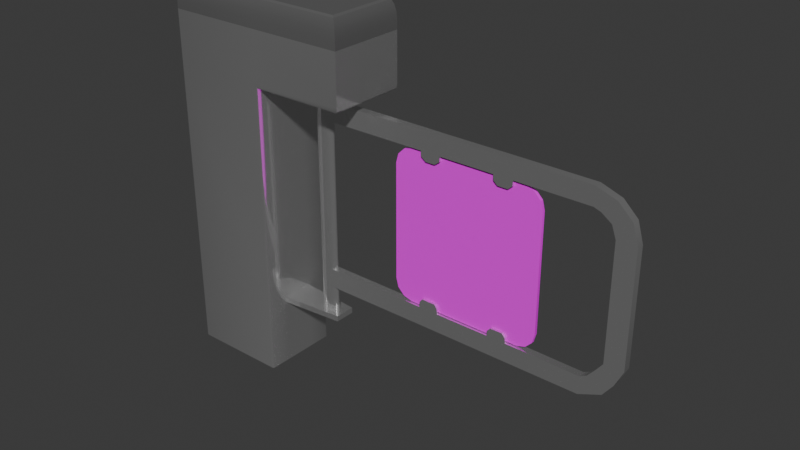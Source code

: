 # Source: Torniquete_discapacitados.blend  (saved by Blender 4.0.36; exported with 4.5.12 LTS)
import bpy
from mathutils import Matrix  # noqa: F401  (used for matrix-valued properties, if any)

bpy.ops.wm.read_factory_settings(use_empty=True)
scene = bpy.context.scene
scene.name = 'Scene'

# ---- collections
col_collection = bpy.data.collections.new('Collection'); scene.collection.children.link(col_collection)

# ---- images (referenced by path relative to the original .blend; pixels are not part of the script)
import os
ASSET_DIR = os.environ.get("B2B_ASSET_DIR", "")  # directory of the original .blend (textures are referenced by path, not embedded)
HERE = os.path.dirname(os.path.abspath(__file__))  # packed textures are extracted next to this script under _unpacked/

def load_image(name, relpath, width, height, colorspace="sRGB"):
    """Load a texture the original file referenced (path relative to the .blend, or extracted next to this script)."""
    p = next((c for c in (os.path.join(HERE, relpath), os.path.join(ASSET_DIR, relpath)) if relpath and os.path.exists(c)), "")
    if p:
        img = bpy.data.images.load(p, check_existing=True)
        img.name = name
    else:  # same state as the original file: an image datablock whose file is absent (Cycles renders it pink)
        img = bpy.data.images.new(name, width, height)
        img.source = "FILE"
        img.filepath = "//" + (relpath or name)
    img.colorspace_settings.name = colorspace
    return img
img_textura_discapacitados_png = load_image('Textura-discapacitados.png', 'Textura-discapacitados.png', 1024, 1024, 'sRGB')

# ---- materials (node trees are filled in below, after node groups)
mat_torniquete = bpy.data.materials.new('Torniquete')
mat_torniquete.alpha_threshold = 0.0
mat_torniquete.use_transparent_shadow = False
mat_torniquete.roughness = 0.5
mat_torniquete.line_color = (0.0, 0.0, 0.0, 1.0)
mat_base_tarjeta = bpy.data.materials.new('Base tarjeta')
mat_base_tarjeta.use_transparent_shadow = False
mat_vidrio = bpy.data.materials.new('Vidrio')
mat_vidrio.surface_render_method = 'BLENDED'
mat_vidrio.blend_method = 'BLEND'
mat_vidrio.use_transparent_shadow = False

# ---- node groups
ng_auto_smooth = bpy.data.node_groups.new('Auto Smooth', 'GeometryNodeTree')
_s = ng_auto_smooth.interface.new_socket(name='Geometry', in_out='OUTPUT', socket_type='NodeSocketGeometry')
_s = ng_auto_smooth.interface.new_socket(name='Geometry', in_out='INPUT', socket_type='NodeSocketGeometry')
_s = ng_auto_smooth.interface.new_socket(name='Angle', in_out='INPUT', socket_type='NodeSocketFloat')
_s.subtype = 'ANGLE'
_s.min_value = 0.0
_s.max_value = 3.142
ng_auto_smooth.is_modifier = True
_N = ng_auto_smooth.nodes; _L = ng_auto_smooth.links
n0 = _N.new('NodeGroupOutput'); n0.name = 'Group Output'; n0.location = (480, -100)
n1 = _N.new('NodeGroupInput'); n1.name = 'Group Input'; n1.location = (-420, -300)
n2 = _N.new('NodeGroupInput'); n2.name = 'Group Input.001'; n2.location = (-60, -100)
n3 = _N.new('GeometryNodeSetShadeSmooth'); n3.name = 'Set Shade Smooth'; n3.location = (120, -100)
n3.domain = 'EDGE'
n4 = _N.new('GeometryNodeSetShadeSmooth'); n4.name = 'Set Shade Smooth.001'; n4.location = (300, -100)
n5 = _N.new('GeometryNodeInputMeshEdgeAngle'); n5.name = 'Edge Angle'; n5.location = (-420, -220)
n6 = _N.new('GeometryNodeInputEdgeSmooth'); n6.name = 'Is Edge Smooth'; n6.location = (-60, -160)
n7 = _N.new('GeometryNodeInputShadeSmooth'); n7.name = 'Is Face Smooth'; n7.location = (-240, -340)
n8 = _N.new('FunctionNodeBooleanMath'); n8.name = 'Boolean Math'; n8.location = (-60, -220)
n9 = _N.new('FunctionNodeCompare'); n9.name = 'Compare'; n9.location = (-240, -180)
n9.operation = 'LESS_EQUAL'
_L.new(n5.outputs[0], n9.inputs[0])
_L.new(n4.outputs[0], n0.inputs[0])
_L.new(n1.outputs[1], n9.inputs[1])
_L.new(n9.outputs[0], n8.inputs[0])
_L.new(n7.outputs[0], n8.inputs[1])
_L.new(n2.outputs[0], n3.inputs[0])
_L.new(n6.outputs[0], n3.inputs[1])
_L.new(n3.outputs[0], n4.inputs[0])
_L.new(n8.outputs[0], n3.inputs[2])
n0.is_active_output = True

# ---- material node trees
mat_torniquete.use_nodes = True; mat_torniquete.node_tree.nodes.clear()
_N = mat_torniquete.node_tree.nodes; _L = mat_torniquete.node_tree.links
n0 = _N.new('ShaderNodeOutputMaterial'); n0.name = 'Material Output'; n0.location = (300, 300)
n1 = _N.new('ShaderNodeBsdfPrincipled'); n1.name = 'Principled BSDF'; n1.location = (10, 300)
n1.inputs[1].default_value = 0.8653
n1.inputs[2].default_value = 0.09585
n1.inputs[3].default_value = 1.45
_L.new(n1.outputs[0], n0.inputs[0])
n0.is_active_output = True
mat_base_tarjeta.use_nodes = True; mat_base_tarjeta.node_tree.nodes.clear()
_N = mat_base_tarjeta.node_tree.nodes; _L = mat_base_tarjeta.node_tree.links
n0 = _N.new('ShaderNodeBsdfPrincipled'); n0.name = 'Principled BSDF'; n0.location = (10, 300)
n0.inputs[0].default_value = (0.1018, 0.1018, 0.1018, 1.0)
n0.inputs[2].default_value = 1.0
n0.inputs[3].default_value = 1.45
n1 = _N.new('ShaderNodeOutputMaterial'); n1.name = 'Material Output'; n1.location = (300, 300)
_L.new(n0.outputs[0], n1.inputs[0])
n1.is_active_output = True
mat_vidrio.use_nodes = True; mat_vidrio.node_tree.nodes.clear()
_N = mat_vidrio.node_tree.nodes; _L = mat_vidrio.node_tree.links
n0 = _N.new('ShaderNodeBsdfPrincipled'); n0.name = 'Principled BSDF'; n0.location = (10, 300)
n0.inputs[3].default_value = 1.45
n1 = _N.new('ShaderNodeOutputMaterial'); n1.name = 'Material Output'; n1.location = (300, 300)
n2 = _N.new('ShaderNodeTexImage'); n2.name = 'Image Texture'; n2.location = (-282, 284)
n2.image = img_textura_discapacitados_png
_L.new(n0.outputs[0], n1.inputs[0])
_L.new(n2.outputs[0], n0.inputs[0])
_L.new(n2.outputs[1], n0.inputs[4])
n1.is_active_output = True

# ---- world
world_world = bpy.data.worlds.new('World'); scene.world = world_world
world_world.use_nodes = True; world_world.node_tree.nodes.clear()
_N = world_world.node_tree.nodes; _L = world_world.node_tree.links
n0 = _N.new('ShaderNodeOutputWorld'); n0.name = 'World Output'; n0.location = (300, 300)
n1 = _N.new('ShaderNodeBackground'); n1.name = 'Background'; n1.location = (10, 300)
n1.inputs[0].default_value = (0.05088, 0.05088, 0.05088, 1.0)
_L.new(n1.outputs[0], n0.inputs[0])
n0.is_active_output = True
world_world.color = (0.05088, 0.05088, 0.05088)
world_world.use_sun_shadow = False
world_world.sun_shadow_jitter_overblur = 0.0

# ---- meshes
me_cube = bpy.data.meshes.new('Cube')
me_cube.from_pydata([(-2.346, 0.7663, 0.391), (-2.346, -0.7663, 0.391), (2.346, 0.7663, 14.42), (2.346, -0.7663, 14.42), (-2.346, -0.7663, 14.42), (-2.346, 0.7663, 14.42), (2.346, -0.7663, 0.391), (2.346, 0.7663, 0.391), (2.346, 0.7663, 18.33), (2.346, -0.7663, 18.33), (2.346, 0.7663, 3.55), (2.346, -0.7663, 3.55), (2.346, 0.7663, 3.822), (2.346, -0.7663, 3.822), (-2.346, -0.7663, 3.55), (-2.346, 0.7663, 3.55), (-2.346, -0.7663, 3.822), (-2.346, 0.7663, 3.822), (5.33, 0.4956, 3.55), (5.33, -0.4956, 3.55), (5.33, 0.4956, 3.822), (5.33, -0.4956, 3.822), (2.346, 1.854, 17.0), (2.346, -1.854, 17.0), (6.917, 1.854, 17.0), (6.917, -1.854, 17.0), (6.917, -0.7663, 17.0), (6.917, 0.7663, 17.0), (-2.346, 0.7663, 17.0), (-2.346, -0.7663, 17.0), (2.346, 1.612, 18.33), (2.346, 1.854, 17.42), (2.346, 1.704, 18.26), (2.346, 1.783, 18.06), (2.346, 1.835, 17.77), (2.346, -1.854, 17.42), (2.346, -1.612, 18.33), (2.346, -1.835, 17.77), (2.346, -1.783, 18.06), (2.346, -1.704, 18.26), (6.611, 1.612, 18.33), (6.917, 1.854, 17.42), (6.728, 1.704, 18.26), (6.827, 1.783, 18.06), (6.894, 1.835, 17.77), (6.611, -1.612, 18.33), (6.917, -1.854, 17.42), (6.728, -1.704, 18.26), (6.827, -1.783, 18.06), (6.894, -1.835, 17.77), (-2.04, -0.7663, 18.33), (-2.346, -0.7663, 17.42), (-2.157, -0.7663, 18.26), (-2.257, -0.7663, 18.06), (-2.323, -0.7663, 17.77), (-2.346, 0.7663, 17.42), (-2.04, 0.7663, 18.33), (-2.323, 0.7663, 17.77), (-2.257, 0.7663, 18.06), (-2.157, 0.7663, 18.26), (6.611, 0.7663, 18.33), (6.917, 0.7663, 17.42), (6.728, 0.7663, 18.26), (6.827, 0.7663, 18.06), (6.894, 0.7663, 17.77), (6.917, -0.7663, 17.42), (6.611, -0.7663, 18.33), (6.894, -0.7663, 17.77), (6.827, -0.7663, 18.06), (6.728, -0.7663, 18.26), (2.346, 1.787, 14.42), (2.261, 1.854, 14.67), (2.321, 1.834, 14.49), (2.261, 1.854, 0.391), (2.346, 1.787, 0.391), (2.321, 1.834, 0.391), (2.261, -1.854, 14.67), (2.346, -1.787, 14.42), (2.321, -1.834, 14.49), (2.346, -1.787, 0.391), (2.261, -1.854, 0.391), (2.321, -1.834, 0.391), (-2.346, 1.784, 14.42), (-2.258, 1.854, 14.42), (-2.32, 1.833, 14.42), (-2.346, 1.785, 0.391), (-2.259, 1.854, 0.391), (-2.32, 1.833, 0.391), (-2.258, -1.854, 14.42), (-2.346, -1.784, 14.42), (-2.32, -1.833, 14.42), (-2.259, -1.854, 0.391), (-2.346, -1.785, 0.391), (-2.32, -1.833, 0.391), (6.917, 1.854, 14.67), (6.832, 1.787, 14.42), (6.892, 1.834, 14.49), (6.832, -1.787, 14.42), (6.917, -1.854, 14.67), (6.892, -1.834, 14.49), (2.346, 1.787, 3.822), (2.261, 1.854, 3.822), (2.321, 1.834, 3.822), (2.261, 1.854, 3.55), (2.346, 1.787, 3.55), (2.321, 1.834, 3.55), (-2.258, -1.854, 3.55), (-2.346, -1.784, 3.55), (-2.32, -1.833, 3.55), (-2.346, -1.784, 3.822), (-2.258, -1.854, 3.822), (-2.32, -1.833, 3.822), (2.261, -1.854, 3.822), (2.346, -1.787, 3.822), (2.321, -1.834, 3.822), (2.346, -1.787, 3.55), (2.261, -1.854, 3.55), (2.321, -1.834, 3.55), (-2.258, 1.854, 3.822), (-2.346, 1.784, 3.822), (-2.32, 1.833, 3.822), (-2.346, 1.784, 3.55), (-2.258, 1.854, 3.55), (-2.32, 1.833, 3.55), (6.917, 0.7663, 14.67), (6.832, 0.7663, 14.42), (6.892, 0.7663, 14.49), (6.832, -0.7663, 14.42), (6.917, -0.7663, 14.67), (6.892, -0.7663, 14.49), (-2.346, 1.783, 17.0), (-2.257, 1.854, 17.0), (-2.32, 1.833, 17.0), (-2.257, -1.854, 17.0), (-2.346, -1.783, 17.0), (-2.32, -1.833, 17.0), (-1.943, 1.612, 18.33), (-2.04, 1.535, 18.33), (-2.012, 1.59, 18.33), (-2.256, 1.854, 17.42), (-2.346, 1.782, 17.42), (-2.32, 1.833, 17.42), (-2.061, 1.704, 18.26), (-2.157, 1.628, 18.26), (-2.129, 1.682, 18.26), (-2.162, 1.783, 18.06), (-2.257, 1.708, 18.06), (-2.229, 1.761, 18.06), (-2.231, 1.835, 17.77), (-2.323, 1.762, 17.77), (-2.296, 1.814, 17.77), (-2.04, -1.535, 18.33), (-1.943, -1.612, 18.33), (-2.012, -1.59, 18.33), (-2.346, -1.782, 17.42), (-2.256, -1.854, 17.42), (-2.32, -1.833, 17.42), (-2.157, -1.628, 18.26), (-2.061, -1.704, 18.26), (-2.129, -1.682, 18.26), (-2.257, -1.708, 18.06), (-2.162, -1.783, 18.06), (-2.229, -1.761, 18.06), (-2.323, -1.762, 17.77), (-2.231, -1.835, 17.77), (-2.296, -1.814, 17.77)], [], [(118, 83, 71, 101), (77, 3, 127, 97), (0, 15, 121, 85), (6, 11, 115, 79), (112, 76, 88, 110), (100, 70, 2, 12), (9, 36, 45, 66), (22, 31, 41, 24), (163, 54, 51, 154), (27, 24, 41, 61), (25, 26, 65, 46), (30, 8, 60, 40), (13, 3, 77, 113), (35, 23, 25, 46), (74, 104, 10, 7), (107, 109, 16, 14), (82, 5, 28, 130), (15, 17, 119, 121), (109, 89, 4, 16), (128, 124, 27, 26), (1, 6, 79, 81, 80, 91, 93, 92), (11, 13, 113, 115), (116, 112, 110, 106), (14, 16, 17, 15), (124, 94, 24, 27), (1, 14, 15, 0), (122, 118, 101, 103), (11, 10, 18, 19), (88, 76, 23, 133), (7, 10, 11, 6), (30, 136, 138, 137, 56, 8), (8, 56, 50, 9), (8, 9, 66, 60), (133, 23, 35, 155), (26, 27, 61, 65), (29, 134, 154, 51), (28, 29, 51, 55), (71, 22, 24, 94), (12, 2, 3, 13), (86, 122, 103, 73), (0, 7, 6, 1), (4, 89, 134, 29), (16, 4, 5, 17), (80, 116, 106, 91), (130, 28, 55, 140), (18, 20, 21, 19), (10, 12, 20, 18), (13, 11, 19, 21), (12, 13, 21, 20), (5, 4, 29, 28), (17, 5, 82, 119), (3, 2, 125, 127), (104, 100, 12, 10), (22, 131, 139, 31), (85, 87, 86, 73, 75, 74, 7, 0), (98, 128, 26, 25), (92, 107, 14, 1), (23, 76, 98, 25), (2, 70, 95, 125), (151, 50, 52, 157), (157, 52, 53, 160), (160, 53, 54, 163), (39, 158, 161, 38), (136, 30, 32, 142), (142, 32, 33, 145), (145, 33, 34, 148), (59, 143, 146, 58), (148, 34, 31, 139), (58, 146, 149, 57), (36, 152, 158, 39), (57, 149, 140, 55), (66, 45, 47, 69), (69, 47, 48, 68), (68, 48, 49, 67), (67, 49, 46, 65), (30, 40, 42, 32), (32, 42, 43, 33), (33, 43, 44, 34), (34, 44, 41, 31), (45, 36, 39, 47), (47, 39, 38, 48), (48, 38, 37, 49), (49, 37, 35, 46), (9, 50, 151, 153, 152, 36), (38, 161, 164, 37), (37, 164, 155, 35), (50, 56, 59, 52), (52, 59, 58, 53), (53, 58, 57, 54), (54, 57, 55, 51), (40, 60, 62, 42), (42, 62, 63, 43), (43, 63, 64, 44), (44, 64, 61, 41), (60, 66, 69, 62), (62, 69, 68, 63), (63, 68, 67, 64), (64, 67, 65, 61), (56, 137, 143, 59), (104, 74, 75, 105), (105, 75, 73, 103), (110, 88, 90, 111), (111, 90, 89, 109), (116, 80, 81, 117), (117, 81, 79, 115), (122, 86, 87, 123), (123, 87, 85, 121), (134, 89, 90, 135), (135, 90, 88, 133), (128, 98, 99, 129), (129, 99, 97, 127), (71, 94, 96, 72), (72, 96, 95, 70), (98, 76, 78, 99), (99, 78, 77, 97), (70, 100, 102, 72), (72, 102, 101, 71), (100, 104, 105, 102), (102, 105, 103, 101), (91, 106, 108, 93), (93, 108, 107, 92), (106, 110, 111, 108), (108, 111, 109, 107), (76, 112, 114, 78), (78, 114, 113, 77), (112, 116, 117, 114), (114, 117, 115, 113), (83, 118, 120, 84), (84, 120, 119, 82), (118, 122, 123, 120), (120, 123, 121, 119), (94, 124, 126, 96), (96, 126, 125, 95), (124, 128, 129, 126), (126, 129, 127, 125), (82, 130, 132, 84), (84, 132, 131, 83), (151, 157, 159, 153), (153, 159, 158, 152), (157, 160, 162, 159), (159, 162, 161, 158), (160, 163, 165, 162), (162, 165, 164, 161), (163, 154, 156, 165), (165, 156, 155, 164), (136, 142, 144, 138), (138, 144, 143, 137), (142, 145, 147, 144), (144, 147, 146, 143), (145, 148, 150, 147), (147, 150, 149, 146), (148, 139, 141, 150), (150, 141, 140, 149), (130, 140, 141, 132), (132, 141, 139, 131), (154, 134, 135, 156), (156, 135, 133, 155), (71, 83, 131, 22)])
me_cube.polygons.foreach_set('use_smooth', [True] * 158)
me_cube.polygons.foreach_set('material_index', [0, 0, 0, 0, 0, 0, 1, 1, 1, 1, 1, 1, 0, 1, 0, 0, 0, 0, 0, 0, 0, 0, 0, 0, 0, 0, 0, 0, 0, 0, 1, 1, 1, 1, 1, 1, 1, 0, 0, 0, 0, 0, 0, 0, 1, 0, 0, 0, 0, 0, 0, 0, 0, 1, 0, 0, 0, 0, 0, 1, 1, 1, 1, 1, 1, 1, 1, 1, 1, 1, 1, 1, 1, 1, 1, 1, 1, 1, 1, 1, 1, 1, 1, 1, 1, 1, 1, 1, 1, 1, 1, 1, 1, 1, 1, 1, 1, 1, 1, 0, 0, 0, 0, 0, 0, 0, 0, 0, 0, 0, 0, 0, 0, 0, 0, 0, 0, 0, 0, 0, 0, 0, 0, 0, 0, 0, 0, 0, 0, 0, 0, 0, 0, 0, 0, 0, 0, 1, 1, 1, 1, 1, 1, 1, 1, 1, 1, 1, 1, 1, 1, 1, 1, 1, 1, 1, 1, 0])
_uv = me_cube.uv_layers.new(name='UVMap')
_uv.uv.foreach_set('vector', [0.4754, 0.2547, 0.625, 0.2547, 0.6286, 0.4955, 0.4754, 0.4955, 0.625, 0.7455, 0.625, 0.6767, 0.625, 0.6767, 0.625, 0.7455, 0.375, 0.1767, 0.3921, 0.1767, 0.3921, 0.2453, 0.375, 0.2453, 0.375, 0.6767, 0.3921, 0.6767, 0.3921, 0.7455, 0.375, 0.7455, 0.4754, 0.7545, 0.6286, 0.7545, 0.625, 0.9953, 0.4754, 0.9953, 0.4754, 0.5045, 0.625, 0.5045, 0.625, 0.5733, 0.4754, 0.5733, 0.625, 0.6767, 0.625, 0.7337, 0.625, 0.7337, 0.625, 0.6767, 0.625, 0.5, 0.625, 0.5, 0.625, 0.5, 0.625, 0.5, 0.625, 0.006154, 0.625, 0.07333, 0.625, 0.07333, 0.625, 0.004825, 0.625, 0.5733, 0.625, 0.5, 0.625, 0.5, 0.625, 0.5733, 0.625, 0.75, 0.625, 0.6767, 0.625, 0.6767, 0.625, 0.75, 0.625, 0.5163, 0.625, 0.5733, 0.625, 0.5733, 0.625, 0.5163, 0.4754, 0.6767, 0.625, 0.6767, 0.625, 0.7455, 0.4754, 0.7455, 0.625, 0.75, 0.625, 0.75, 0.625, 0.75, 0.625, 0.75, 0.375, 0.5045, 0.3921, 0.5045, 0.3921, 0.5733, 0.375, 0.5733, 0.3921, 0.004667, 0.4754, 0.004684, 0.4754, 0.07333, 0.3921, 0.07333, 0.625, 0.2453, 0.625, 0.1767, 0.625, 0.1767, 0.625, 0.2452, 0.3921, 0.1767, 0.4754, 0.1767, 0.4754, 0.2453, 0.3921, 0.2453, 0.4754, 0.004684, 0.625, 0.004714, 0.625, 0.07333, 0.4754, 0.07333, 0.625, 0.6767, 0.625, 0.5733, 0.625, 0.5733, 0.625, 0.6767, 0.125, 0.6767, 0.375, 0.6767, 0.375, 0.7455, 0.3737, 0.7487, 0.3705, 0.75, 0.1297, 0.75, 0.1264, 0.7486, 0.125, 0.7453, 0.3921, 0.6767, 0.4754, 0.6767, 0.4754, 0.7455, 0.3921, 0.7455, 0.3921, 0.7545, 0.4754, 0.7545, 0.4754, 0.9953, 0.3921, 0.9953, 0.3921, 0.07333, 0.4754, 0.07333, 0.4754, 0.1767, 0.3921, 0.1767, 0.625, 0.5733, 0.625, 0.5, 0.625, 0.5, 0.625, 0.5733, 0.375, 0.07333, 0.3921, 0.07333, 0.3921, 0.1767, 0.375, 0.1767, 0.3921, 0.2547, 0.4754, 0.2547, 0.4754, 0.4955, 0.3921, 0.4955, 0.3921, 0.6767, 0.3921, 0.5733, 0.3921, 0.5733, 0.3921, 0.6767, 0.625, 0.9953, 0.625, 0.7545, 0.625, 0.75, 0.625, 0.9952, 0.375, 0.5733, 0.3921, 0.5733, 0.3921, 0.6767, 0.375, 0.6767, 0.625, 0.5163, 0.8535, 0.5163, 0.8582, 0.5168, 0.8587, 0.5215, 0.8587, 0.5733, 0.625, 0.5733, 0.625, 0.5733, 0.8587, 0.5733, 0.8587, 0.6767, 0.625, 0.6767, 0.625, 0.5733, 0.625, 0.6767, 0.625, 0.6767, 0.625, 0.5733, 0.625, 0.9952, 0.625, 0.75, 0.625, 0.75, 0.625, 0.9952, 0.625, 0.6767, 0.625, 0.5733, 0.625, 0.5733, 0.625, 0.6767, 0.625, 0.07333, 0.625, 0.00476, 0.625, 0.004825, 0.625, 0.07333, 0.625, 0.1767, 0.625, 0.07333, 0.625, 0.07333, 0.625, 0.1767, 0.625, 0.5, 0.625, 0.5, 0.625, 0.5, 0.625, 0.5, 0.4754, 0.5733, 0.625, 0.5733, 0.625, 0.6767, 0.4754, 0.6767, 0.375, 0.2547, 0.3921, 0.2547, 0.3921, 0.4955, 0.375, 0.4955, 0.125, 0.5733, 0.375, 0.5733, 0.375, 0.6767, 0.125, 0.6767, 0.625, 0.07333, 0.625, 0.004714, 0.625, 0.00476, 0.625, 0.07333, 0.4754, 0.07333, 0.625, 0.07333, 0.625, 0.1767, 0.4754, 0.1767, 0.375, 0.7545, 0.3921, 0.7545, 0.3921, 0.9953, 0.375, 0.9953, 0.625, 0.2452, 0.625, 0.1767, 0.625, 0.1767, 0.625, 0.2452, 0.3921, 0.5733, 0.4754, 0.5733, 0.4754, 0.6767, 0.3921, 0.6767, 0.3921, 0.5733, 0.4754, 0.5733, 0.4754, 0.5733, 0.3921, 0.5733, 0.4754, 0.6767, 0.3921, 0.6767, 0.3921, 0.6767, 0.4754, 0.6767, 0.4754, 0.5733, 0.4754, 0.6767, 0.4754, 0.6767, 0.4754, 0.5733, 0.625, 0.1767, 0.625, 0.07333, 0.625, 0.07333, 0.625, 0.1767, 0.4754, 0.1767, 0.625, 0.1767, 0.625, 0.2453, 0.4754, 0.2453, 0.625, 0.6767, 0.625, 0.5733, 0.625, 0.5733, 0.625, 0.6767, 0.3921, 0.5045, 0.4754, 0.5045, 0.4754, 0.5733, 0.3921, 0.5733, 0.625, 0.5, 0.625, 0.2548, 0.625, 0.2548, 0.625, 0.5, 0.125, 0.5047, 0.1264, 0.5014, 0.1297, 0.5, 0.3705, 0.5, 0.3737, 0.5013, 0.375, 0.5045, 0.375, 0.5733, 0.125, 0.5733, 0.625, 0.75, 0.625, 0.6767, 0.625, 0.6767, 0.625, 0.75, 0.375, 0.004661, 0.3921, 0.004667, 0.3921, 0.07333, 0.375, 0.07333, 0.625, 0.75, 0.625, 0.75, 0.625, 0.75, 0.625, 0.75, 0.625, 0.5733, 0.625, 0.5045, 0.625, 0.5045, 0.625, 0.5733, 0.8587, 0.7285, 0.8587, 0.6767, 0.8649, 0.6767, 0.8649, 0.7348, 0.8649, 0.7348, 0.8649, 0.6767, 0.875, 0.6767, 0.875, 0.7402, 0.625, 0.009802, 0.625, 0.07333, 0.625, 0.07333, 0.625, 0.006154, 0.625, 0.7399, 0.8598, 0.7399, 0.8652, 0.75, 0.625, 0.75, 0.8535, 0.5163, 0.625, 0.5163, 0.625, 0.5101, 0.8598, 0.5101, 0.8598, 0.5101, 0.625, 0.5101, 0.625, 0.5, 0.8652, 0.5, 0.625, 0.2598, 0.625, 0.5, 0.625, 0.5, 0.625, 0.2562, 0.8649, 0.5733, 0.8649, 0.5152, 0.875, 0.5098, 0.875, 0.5733, 0.625, 0.2562, 0.625, 0.5, 0.625, 0.5, 0.625, 0.2548, 0.625, 0.1767, 0.625, 0.2402, 0.625, 0.2438, 0.625, 0.1767, 0.625, 0.7337, 0.8535, 0.7337, 0.8598, 0.7399, 0.625, 0.7399, 0.625, 0.1767, 0.625, 0.2438, 0.625, 0.2452, 0.625, 0.1767, 0.625, 0.6767, 0.625, 0.7337, 0.625, 0.7399, 0.625, 0.6767, 0.625, 0.6767, 0.625, 0.7399, 0.625, 0.7476, 0.625, 0.6767, 0.625, 0.6767, 0.625, 0.7476, 0.625, 0.7494, 0.625, 0.6767, 0.625, 0.6767, 0.625, 0.7494, 0.625, 0.75, 0.625, 0.6767, 0.625, 0.5163, 0.625, 0.5163, 0.625, 0.5101, 0.625, 0.5101, 0.625, 0.5101, 0.625, 0.5101, 0.625, 0.5024, 0.625, 0.5, 0.625, 0.5, 0.625, 0.5024, 0.625, 0.5006, 0.625, 0.5, 0.625, 0.5, 0.625, 0.5006, 0.625, 0.5, 0.625, 0.5, 0.625, 0.7337, 0.625, 0.7337, 0.625, 0.7399, 0.625, 0.7399, 0.625, 0.7399, 0.625, 0.7399, 0.625, 0.75, 0.625, 0.7476, 0.625, 0.7476, 0.625, 0.75, 0.625, 0.75, 0.625, 0.7494, 0.625, 0.7494, 0.625, 0.75, 0.625, 0.75, 0.625, 0.75, 0.625, 0.6767, 0.8587, 0.6767, 0.8587, 0.7285, 0.8582, 0.7332, 0.8535, 0.7337, 0.625, 0.7337, 0.625, 0.75, 0.625, 0.9902, 0.625, 0.9938, 0.625, 0.75, 0.625, 0.75, 0.625, 0.9938, 0.625, 0.9952, 0.625, 0.75, 0.8587, 0.6767, 0.8587, 0.5733, 0.8649, 0.5733, 0.8649, 0.6767, 0.8649, 0.6767, 0.8649, 0.5733, 0.875, 0.5733, 0.875, 0.6767, 0.625, 0.07333, 0.625, 0.1767, 0.625, 0.1767, 0.625, 0.07333, 0.625, 0.07333, 0.625, 0.1767, 0.625, 0.1767, 0.625, 0.07333, 0.625, 0.5163, 0.625, 0.5733, 0.625, 0.5733, 0.625, 0.5101, 0.625, 0.5101, 0.625, 0.5733, 0.625, 0.5733, 0.625, 0.5024, 0.625, 0.5024, 0.625, 0.5733, 0.625, 0.5733, 0.625, 0.5006, 0.625, 0.5006, 0.625, 0.5733, 0.625, 0.5733, 0.625, 0.5, 0.625, 0.5733, 0.625, 0.6767, 0.625, 0.6767, 0.625, 0.5733, 0.625, 0.5733, 0.625, 0.6767, 0.625, 0.6767, 0.625, 0.5733, 0.625, 0.5733, 0.625, 0.6767, 0.625, 0.6767, 0.625, 0.5733, 0.625, 0.5733, 0.625, 0.6767, 0.625, 0.6767, 0.625, 0.5733, 0.8587, 0.5733, 0.8587, 0.5215, 0.8649, 0.5152, 0.8649, 0.5733, 0.3921, 0.5045, 0.375, 0.5045, 0.375, 0.5, 0.3921, 0.5, 0.3921, 0.5, 0.375, 0.5, 0.375, 0.4955, 0.3921, 0.4955, 0.4754, 0.9953, 0.625, 0.9953, 0.625, 1.0, 0.4754, 1.0, 0.4754, 0.0, 0.625, 0.0, 0.625, 0.004714, 0.4754, 0.004684, 0.3921, 0.7545, 0.375, 0.7545, 0.375, 0.75, 0.3921, 0.75, 0.3921, 0.75, 0.375, 0.75, 0.375, 0.7455, 0.3921, 0.7455, 0.3921, 0.2547, 0.375, 0.2547, 0.375, 0.25, 0.3921, 0.25, 0.3921, 0.25, 0.375, 0.25, 0.375, 0.2453, 0.3921, 0.2453, 0.625, 0.00476, 0.625, 0.004714, 0.625, 0.0, 0.625, 0.0, 0.625, 1.0, 0.625, 1.0, 0.625, 0.9953, 0.625, 0.9952, 0.625, 0.6767, 0.625, 0.75, 0.625, 0.7493, 0.625, 0.6767, 0.625, 0.6767, 0.625, 0.7493, 0.625, 0.7455, 0.625, 0.6767, 0.625, 0.5, 0.625, 0.5, 0.625, 0.5007, 0.625, 0.5, 0.625, 0.5, 0.625, 0.5007, 0.625, 0.5045, 0.625, 0.5045, 0.625, 0.75, 0.625, 0.75, 0.625, 0.75, 0.625, 0.7493, 0.625, 0.7493, 0.625, 0.75, 0.625, 0.7455, 0.625, 0.7455, 0.625, 0.5045, 0.4754, 0.5045, 0.4754, 0.5, 0.625, 0.5, 0.625, 0.5, 0.4754, 0.5, 0.4754, 0.4955, 0.6286, 0.4955, 0.4754, 0.5045, 0.3921, 0.5045, 0.3921, 0.5, 0.4754, 0.5, 0.4754, 0.5, 0.3921, 0.5, 0.3921, 0.4955, 0.4754, 0.4955, 0.375, 0.9953, 0.3921, 0.9953, 0.3921, 1.0, 0.375, 1.0, 0.375, 0.0, 0.3921, 0.0, 0.3921, 0.004667, 0.375, 0.004661, 0.3921, 0.9953, 0.4754, 0.9953, 0.4754, 1.0, 0.3921, 1.0, 0.3921, 0.0, 0.4754, 0.0, 0.4754, 0.004684, 0.3921, 0.004667, 0.6286, 0.7545, 0.4754, 0.7545, 0.4754, 0.75, 0.625, 0.75, 0.625, 0.75, 0.4754, 0.75, 0.4754, 0.7455, 0.625, 0.7455, 0.4754, 0.7545, 0.3921, 0.7545, 0.3921, 0.75, 0.4754, 0.75, 0.4754, 0.75, 0.3921, 0.75, 0.3921, 0.7455, 0.4754, 0.7455, 0.625, 0.2547, 0.4754, 0.2547, 0.4754, 0.25, 0.625, 0.25, 0.625, 0.25, 0.4754, 0.25, 0.4754, 0.2453, 0.625, 0.2453, 0.4754, 0.2547, 0.3921, 0.2547, 0.3921, 0.25, 0.4754, 0.25, 0.4754, 0.25, 0.3921, 0.25, 0.3921, 0.2453, 0.4754, 0.2453, 0.625, 0.5, 0.625, 0.5733, 0.625, 0.5733, 0.625, 0.5007, 0.625, 0.5007, 0.625, 0.5733, 0.625, 0.5733, 0.625, 0.5045, 0.625, 0.5733, 0.625, 0.6767, 0.625, 0.6767, 0.625, 0.5733, 0.625, 0.5733, 0.625, 0.6767, 0.625, 0.6767, 0.625, 0.5733, 0.625, 0.2453, 0.625, 0.2452, 0.625, 0.25, 0.625, 0.25, 0.625, 0.25, 0.625, 0.25, 0.625, 0.2548, 0.625, 0.2547, 0.8587, 0.7285, 0.8649, 0.7348, 0.8635, 0.7385, 0.8582, 0.7332, 0.8582, 0.7332, 0.8635, 0.7385, 0.8598, 0.7399, 0.8535, 0.7337, 0.8649, 0.7348, 0.875, 0.7402, 0.8727, 0.744, 0.8649, 0.7399, 0.8649, 0.7399, 0.869, 0.7477, 0.8652, 0.75, 0.8598, 0.7399, 0.625, 0.009802, 0.625, 0.006154, 0.625, 0.001919, 0.625, 0.004771, 0.625, 0.9952, 0.625, 0.9981, 0.625, 0.9938, 0.625, 0.9902, 0.625, 0.006154, 0.625, 0.004825, 0.625, 0.0001036, 0.625, 0.00124, 0.625, 0.9988, 0.625, 0.9999, 0.625, 0.9952, 0.625, 0.9938, 0.8535, 0.5163, 0.8598, 0.5101, 0.8635, 0.5115, 0.8582, 0.5168, 0.8582, 0.5168, 0.8635, 0.5115, 0.8649, 0.5152, 0.8587, 0.5215, 0.8598, 0.5101, 0.8652, 0.5, 0.869, 0.5023, 0.8649, 0.5101, 0.8649, 0.5101, 0.8727, 0.506, 0.875, 0.5098, 0.8649, 0.5152, 0.625, 0.2598, 0.625, 0.2562, 0.625, 0.2519, 0.625, 0.2548, 0.625, 0.2452, 0.625, 0.2481, 0.625, 0.2438, 0.625, 0.2402, 0.625, 0.2562, 0.625, 0.2548, 0.625, 0.25, 0.625, 0.25, 0.625, 0.25, 0.625, 0.25, 0.625, 0.2452, 0.625, 0.2438, 0.625, 0.2452, 0.625, 0.2452, 0.625, 0.25, 0.625, 0.25, 0.625, 0.25, 0.625, 0.25, 0.625, 0.2548, 0.625, 0.2548, 0.625, 0.004825, 0.625, 0.00476, 0.625, 0.0, 0.625, 0.0, 0.625, 1.0, 0.625, 1.0, 0.625, 0.9952, 0.625, 0.9952, 0.625, 0.4955, 0.625, 0.2547, 0.625, 0.2548, 0.625, 0.5])
me_cube.materials.append(mat_torniquete)
me_cube.materials.append(mat_base_tarjeta)
me_cube.use_mirror_vertex_groups = False
me_cube.update()
me_cylinder = bpy.data.meshes.new('Cylinder')
me_cylinder.from_pydata([(4.52, 0.2129, 3.698), (4.52, 0.2129, 14.64), (4.651, 0.2043, 3.698), (4.651, 0.2043, 14.64), (4.771, 0.1791, 3.698), (4.771, 0.1791, 14.64), (4.871, 0.1394, 3.698), (4.871, 0.1394, 14.64), (4.943, 0.08846, 3.698), (4.943, 0.08846, 14.64), (4.98, 0.0303, 3.698), (4.98, 0.0303, 14.64), (4.98, -0.0303, 3.698), (4.98, -0.0303, 14.64), (4.943, -0.08846, 3.698), (4.943, -0.08846, 14.64), (4.871, -0.1394, 3.698), (4.871, -0.1394, 14.64), (4.771, -0.1791, 3.698), (4.771, -0.1791, 14.64), (4.651, -0.2043, 3.698), (4.651, -0.2043, 14.64), (4.52, -0.2129, 3.698), (4.52, -0.2129, 14.64), (4.389, -0.2043, 3.698), (4.389, -0.2043, 14.64), (4.268, -0.1791, 3.698), (4.268, -0.1791, 14.64), (4.168, -0.1394, 3.698), (4.168, -0.1394, 14.64), (4.097, -0.08846, 3.698), (4.097, -0.08846, 14.64), (4.059, -0.0303, 3.698), (4.059, -0.0303, 14.64), (4.059, 0.0303, 3.698), (4.059, 0.0303, 14.64), (4.097, 0.08846, 3.698), (4.097, 0.08846, 14.64), (4.168, 0.1394, 3.698), (4.168, 0.1394, 14.64), (4.268, 0.1791, 3.698), (4.268, 0.1791, 14.64), (4.389, 0.2043, 3.698), (4.389, 0.2043, 14.64), (4.52, 0.2129, 13.11), (4.52, 0.2129, 13.99), (4.651, 0.2043, 13.99), (4.651, 0.2043, 13.11), (4.771, 0.1791, 13.99), (4.771, 0.1791, 13.11), (4.871, 0.1394, 13.99), (4.871, 0.1394, 13.11), (4.943, 0.08846, 13.99), (4.943, 0.08846, 13.11), (4.98, 0.0303, 13.99), (4.98, 0.0303, 13.11), (4.98, -0.0303, 13.99), (4.98, -0.0303, 13.11), (4.943, -0.08846, 13.99), (4.943, -0.08846, 13.11), (4.871, -0.1394, 13.99), (4.871, -0.1394, 13.11), (4.771, -0.1791, 13.99), (4.771, -0.1791, 13.11), (4.651, -0.2043, 13.99), (4.651, -0.2043, 13.11), (4.52, -0.2129, 13.99), (4.52, -0.2129, 13.11), (4.389, -0.2043, 13.99), (4.389, -0.2043, 13.11), (4.268, -0.1791, 13.99), (4.268, -0.1791, 13.11), (4.168, -0.1394, 13.99), (4.168, -0.1394, 13.11), (4.097, -0.08846, 13.99), (4.097, -0.08846, 13.11), (4.059, -0.0303, 13.99), (4.059, -0.0303, 13.11), (4.059, 0.0303, 13.99), (4.059, 0.0303, 13.11), (4.097, 0.08846, 13.99), (4.097, 0.08846, 13.11), (4.168, 0.1394, 13.99), (4.168, 0.1394, 13.11), (4.268, 0.1791, 13.99), (4.268, 0.1791, 13.11), (4.389, 0.2043, 13.99), (4.389, 0.2043, 13.11), (4.651, 0.2043, 5.945), (4.651, 0.2043, 5.033), (4.771, 0.1791, 5.945), (4.771, 0.1791, 5.033), (4.871, 0.1394, 5.945), (4.871, 0.1394, 5.033), (4.943, 0.08846, 5.945), (4.943, 0.08846, 5.033), (4.98, 0.0303, 5.945), (4.98, 0.0303, 5.033), (4.98, -0.0303, 5.945), (4.98, -0.0303, 5.033), (4.943, -0.08846, 5.945), (4.943, -0.08846, 5.033), (4.871, -0.1394, 5.945), (4.871, -0.1394, 5.033), (4.771, -0.1791, 5.945), (4.771, -0.1791, 5.033), (4.651, -0.2043, 5.945), (4.651, -0.2043, 5.033), (4.52, -0.2129, 5.945), (4.52, -0.2129, 5.033), (4.389, -0.2043, 5.945), (4.389, -0.2043, 5.033), (4.268, -0.1791, 5.945), (4.268, -0.1791, 5.033), (4.168, -0.1394, 5.945), (4.168, -0.1394, 5.033), (4.097, -0.08846, 5.945), (4.097, -0.08846, 5.033), (4.059, -0.0303, 5.945), (4.059, -0.0303, 5.033), (4.059, 0.0303, 5.945), (4.059, 0.0303, 5.033), (4.097, 0.08846, 5.945), (4.097, 0.08846, 5.033), (4.168, 0.1394, 5.945), (4.168, 0.1394, 5.033), (4.268, 0.1791, 5.945), (4.268, 0.1791, 5.033), (4.389, 0.2043, 5.945), (4.389, 0.2043, 5.033), (4.52, 0.2129, 5.033), (4.52, 0.2129, 5.945), (17.69, 0.1791, 13.97), (17.69, 0.1791, 13.13), (17.69, 0.1394, 13.97), (17.69, 0.1394, 13.13), (17.69, 0.08846, 13.97), (17.69, 0.08846, 13.13), (17.69, 0.0303, 13.97), (17.69, 0.0303, 13.13), (17.69, -0.0303, 13.97), (17.69, -0.0303, 13.13), (17.69, -0.08846, 13.97), (17.69, -0.08846, 13.13), (17.69, -0.1394, 13.97), (17.69, -0.1394, 13.13), (17.69, -0.1791, 13.97), (17.69, -0.1791, 13.13), (17.69, 0.1783, 5.888), (17.69, 0.1791, 5.052), (17.69, 0.1288, 5.888), (17.69, 0.1394, 5.052), (17.69, 0.07971, 5.888), (17.69, 0.08846, 5.052), (17.69, 0.04545, 5.888), (17.69, 0.0303, 5.052), (17.69, 0.004151, 5.888), (17.69, -0.0303, 5.052), (17.69, -0.06328, 5.888), (17.69, -0.08846, 5.052), (17.69, -0.117, 5.888), (17.69, -0.1394, 5.052), (17.69, -0.1831, 5.888), (17.69, -0.1791, 5.052), (18.02, 0.1791, 6.054), (18.74, 0.1791, 5.493), (18.02, 0.1394, 6.054), (18.74, 0.1394, 5.493), (18.02, 0.08846, 6.054), (18.74, 0.08846, 5.493), (18.02, 0.0303, 6.054), (18.74, 0.0303, 5.493), (18.02, -0.0303, 6.054), (18.74, -0.0303, 5.493), (18.02, -0.08846, 6.054), (18.74, -0.08846, 5.493), (18.02, -0.1394, 6.054), (18.74, -0.1394, 5.493), (18.02, -0.1791, 6.054), (18.74, -0.1791, 5.493), (18.35, 0.1791, 6.436), (19.2, 0.1791, 6.118), (18.35, 0.1394, 6.436), (19.2, 0.1394, 6.118), (18.35, 0.08846, 6.436), (19.2, 0.08846, 6.118), (18.35, 0.0303, 6.436), (19.2, 0.0303, 6.118), (18.35, -0.0303, 6.436), (19.2, -0.0303, 6.118), (18.35, -0.08846, 6.436), (19.2, -0.08846, 6.118), (18.35, -0.1394, 6.436), (19.2, -0.1394, 6.118), (18.35, -0.1791, 6.436), (19.2, -0.1791, 6.118), (18.68, 0.1791, 6.87), (19.57, 0.1791, 6.893), (18.68, 0.1394, 6.87), (19.57, 0.1394, 6.893), (18.68, 0.08846, 6.87), (19.57, 0.08846, 6.893), (18.68, 0.0303, 6.87), (19.57, 0.0303, 6.893), (18.68, -0.0303, 6.87), (19.57, -0.0303, 6.893), (18.68, -0.08846, 6.87), (19.57, -0.08846, 6.893), (18.68, -0.1394, 6.87), (19.57, -0.1394, 6.893), (18.68, -0.1791, 6.87), (19.57, -0.1791, 6.893), (18.68, 0.1791, 9.41), (19.57, 0.1791, 9.41), (18.68, 0.1394, 9.41), (19.57, 0.1394, 9.41), (18.68, 0.08846, 9.41), (19.57, 0.08846, 9.41), (18.68, 0.0303, 9.41), (19.57, 0.0303, 9.41), (18.68, -0.0303, 9.41), (19.57, -0.0303, 9.41), (18.68, -0.08846, 9.41), (19.57, -0.08846, 9.41), (18.68, -0.1394, 9.41), (19.57, -0.1394, 9.41), (18.68, -0.1791, 9.41), (19.57, -0.1791, 9.41), (18.64, 0.1791, 13.64), (18.01, 0.1791, 13.02), (18.64, 0.1394, 13.64), (18.01, 0.1394, 13.02), (18.64, 0.08846, 13.64), (18.01, 0.08846, 13.02), (18.64, 0.0303, 13.64), (18.01, 0.0303, 13.02), (18.64, -0.0303, 13.64), (18.01, -0.0303, 13.02), (18.64, -0.08846, 13.64), (18.01, -0.08846, 13.02), (18.64, -0.1394, 13.64), (18.01, -0.1394, 13.02), (18.64, -0.1791, 13.64), (18.01, -0.1791, 13.02), (19.3, 0.1791, 13.01), (18.48, 0.1791, 12.69), (19.3, 0.1394, 13.01), (18.48, 0.1394, 12.69), (19.3, 0.08846, 13.01), (18.48, 0.08846, 12.69), (19.3, 0.0303, 13.01), (18.48, 0.0303, 12.69), (19.3, -0.0303, 13.01), (18.48, -0.0303, 12.69), (19.3, -0.08846, 13.01), (18.48, -0.08846, 12.69), (19.3, -0.1394, 13.01), (18.48, -0.1394, 12.69), (19.3, -0.1791, 13.01), (18.48, -0.1791, 12.69), (19.57, 0.1791, 12.1), (18.68, 0.1791, 12.13), (19.57, 0.1394, 12.1), (18.68, 0.1394, 12.13), (19.57, 0.08846, 12.1), (18.68, 0.08846, 12.13), (19.57, 0.0303, 12.1), (18.68, 0.0303, 12.13), (19.57, -0.0303, 12.1), (18.68, -0.0303, 12.13), (19.57, -0.08846, 12.1), (18.68, -0.08846, 12.13), (19.57, -0.1394, 12.1), (18.68, -0.1394, 12.13), (19.57, -0.1791, 12.1), (18.68, -0.1791, 12.13), (14.23, 0.0303, 5.052), (13.33, 0.0303, 5.052), (10.77, 0.0303, 5.052), (9.825, 0.0303, 5.052), (9.825, 0.08846, 5.052), (10.77, 0.08846, 5.052), (13.33, 0.08846, 5.052), (14.23, 0.08846, 5.052), (14.23, 0.1394, 5.929), (13.33, 0.1394, 5.929), (10.77, 0.1394, 5.929), (9.825, 0.1394, 5.929), (9.825, 0.08846, 5.929), (10.77, 0.08846, 5.929), (13.33, 0.08846, 5.929), (14.23, 0.08846, 5.929), (9.825, 0.0303, 5.929), (10.77, 0.0303, 5.929), (13.33, 0.0303, 5.929), (14.23, 0.0303, 5.929), (14.23, -0.0303, 5.052), (13.33, -0.0303, 5.052), (10.77, -0.0303, 5.052), (9.825, -0.0303, 5.052), (9.825, -0.0303, 5.929), (10.77, -0.0303, 5.929), (13.33, -0.0303, 5.929), (14.23, -0.0303, 5.929), (14.23, -0.08846, 5.052), (13.33, -0.08846, 5.052), (10.77, -0.08846, 5.052), (9.825, -0.08846, 5.052), (9.825, 0.1791, 5.929), (10.77, 0.1791, 5.929), (13.33, 0.1791, 5.929), (14.23, 0.1791, 5.929), (14.23, 0.1791, 5.052), (13.33, 0.1791, 5.052), (10.77, 0.1791, 5.052), (9.825, 0.1791, 5.052), (9.825, -0.08846, 5.929), (10.77, -0.08846, 5.929), (13.33, -0.08846, 5.929), (14.23, -0.08846, 5.929), (9.825, -0.1791, 5.052), (10.77, -0.1791, 5.052), (13.33, -0.1791, 5.052), (14.23, -0.1791, 5.052), (14.23, -0.1791, 5.929), (13.33, -0.1791, 5.929), (10.77, -0.1791, 5.929), (9.825, -0.1791, 5.929), (14.23, -0.1394, 5.052), (13.33, -0.1394, 5.052), (10.77, -0.1394, 5.052), (9.825, -0.1394, 5.052), (9.825, -0.1394, 5.929), (10.77, -0.1394, 5.929), (13.33, -0.1394, 5.929), (14.23, -0.1394, 5.929), (14.23, 0.1394, 5.052), (13.33, 0.1394, 5.052), (10.77, 0.1394, 5.052), (9.825, 0.1394, 5.052), (14.23, -0.08846, 13.98), (13.33, -0.08846, 13.98), (10.77, -0.08846, 13.98), (9.825, -0.08846, 13.99), (9.825, -0.1394, 13.99), (10.77, -0.1394, 13.98), (13.33, -0.1394, 13.98), (14.23, -0.1394, 13.98), (14.23, -0.1791, 13.98), (13.33, -0.1791, 13.98), (10.77, -0.1791, 13.98), (9.825, -0.1791, 13.99), (9.825, -0.1791, 13.13), (10.77, -0.1791, 13.13), (13.33, -0.1791, 13.13), (14.23, -0.1791, 13.13), (14.23, 0.1791, 13.13), (13.33, 0.1791, 13.13), (10.77, 0.1791, 13.13), (9.825, 0.1791, 13.13), (9.825, 0.1791, 13.99), (10.77, 0.1791, 13.98), (13.33, 0.1791, 13.98), (14.23, 0.1791, 13.98), (14.23, -0.1394, 13.13), (13.33, -0.1394, 13.13), (10.77, -0.1394, 13.13), (9.825, -0.1394, 13.13), (9.825, -0.08846, 13.13), (10.77, -0.08846, 13.13), (13.33, -0.08846, 13.13), (14.23, -0.08846, 13.13), (9.825, -0.0303, 13.13), (10.77, -0.0303, 13.13), (13.33, -0.0303, 13.13), (14.23, -0.0303, 13.13), (14.23, -0.0303, 13.98), (13.33, -0.0303, 13.98), (10.77, -0.0303, 13.98), (9.825, -0.0303, 13.99), (9.825, 0.0303, 13.13), (10.77, 0.0303, 13.13), (13.33, 0.0303, 13.13), (14.23, 0.0303, 13.13), (14.23, 0.0303, 13.98), (13.33, 0.0303, 13.98), (10.77, 0.0303, 13.98), (9.825, 0.0303, 13.99), (9.825, 0.08846, 13.13), (10.77, 0.08846, 13.13), (13.33, 0.08846, 13.13), (14.23, 0.08846, 13.13), (14.23, 0.08846, 13.98), (13.33, 0.08846, 13.98), (10.77, 0.08846, 13.98), (9.825, 0.08846, 13.99), (9.825, 0.1394, 13.13), (10.77, 0.1394, 13.13), (13.33, 0.1394, 13.13), (14.23, 0.1394, 13.13), (14.23, 0.1394, 13.98), (13.33, 0.1394, 13.98), (10.77, 0.1394, 13.98), (9.825, 0.1394, 13.99), (14.06, 0.1394, 6.338), (14.23, 0.1394, 6.032), (14.22, 0.1394, 6.166), (13.33, 0.1394, 6.032), (13.5, 0.1394, 6.338), (13.34, 0.1394, 6.166), (10.62, 0.1394, 6.351), (10.77, 0.1394, 6.045), (10.75, 0.1394, 6.179), (9.825, 0.1394, 6.045), (9.972, 0.1394, 6.351), (9.839, 0.1394, 6.179), (9.972, 0.08846, 6.351), (9.825, 0.08846, 6.045), (9.839, 0.08846, 6.179), (10.77, 0.08846, 6.045), (10.62, 0.08846, 6.351), (10.75, 0.08846, 6.179), (13.5, 0.08846, 6.338), (13.33, 0.08846, 6.032), (13.34, 0.08846, 6.166), (14.23, 0.08846, 6.032), (14.06, 0.08846, 6.338), (14.22, 0.08846, 6.166), (9.825, 0.1791, 6.045), (9.972, 0.1791, 6.351), (9.839, 0.1791, 6.179), (10.62, 0.1791, 6.351), (10.77, 0.1791, 6.045), (10.75, 0.1791, 6.179), (13.33, 0.1791, 6.032), (13.5, 0.1791, 6.338), (13.34, 0.1791, 6.166), (14.06, 0.1791, 6.338), (14.23, 0.1791, 6.032), (14.22, 0.1791, 6.166), (9.825, -0.08846, 6.045), (9.972, -0.08846, 6.351), (9.839, -0.08846, 6.179), (10.62, -0.08846, 6.351), (10.77, -0.08846, 6.045), (10.75, -0.08846, 6.179), (13.33, -0.08846, 6.032), (13.5, -0.08846, 6.338), (13.34, -0.08846, 6.166), (14.06, -0.08846, 6.338), (14.23, -0.08846, 6.032), (14.22, -0.08846, 6.166), (14.23, -0.1791, 6.032), (14.06, -0.1791, 6.338), (14.22, -0.1791, 6.166), (13.5, -0.1791, 6.338), (13.33, -0.1791, 6.032), (13.34, -0.1791, 6.166), (10.77, -0.1791, 6.045), (10.62, -0.1791, 6.351), (10.75, -0.1791, 6.179), (9.972, -0.1791, 6.351), (9.825, -0.1791, 6.045), (9.839, -0.1791, 6.179), (9.972, -0.1394, 6.351), (9.825, -0.1394, 6.045), (9.839, -0.1394, 6.179), (10.77, -0.1394, 6.045), (10.62, -0.1394, 6.351), (10.75, -0.1394, 6.179), (13.5, -0.1394, 6.338), (13.33, -0.1394, 6.032), (13.34, -0.1394, 6.166), (14.23, -0.1394, 6.032), (14.06, -0.1394, 6.338), (14.22, -0.1394, 6.166), (9.825, -0.1791, 13.02), (10.07, -0.1791, 12.71), (9.839, -0.1791, 12.88), (10.52, -0.1791, 12.71), (10.77, -0.1791, 13.02), (10.75, -0.1791, 12.88), (13.33, -0.1791, 13.02), (13.54, -0.1791, 12.71), (13.34, -0.1791, 12.88), (14.02, -0.1791, 12.71), (14.23, -0.1791, 13.02), (14.22, -0.1791, 12.88), (14.23, 0.1791, 13.02), (14.02, 0.1791, 12.71), (14.22, 0.1791, 12.88), (13.54, 0.1791, 12.71), (13.33, 0.1791, 13.02), (13.34, 0.1791, 12.88), (10.77, 0.1791, 13.02), (10.52, 0.1791, 12.71), (10.75, 0.1791, 12.88), (10.07, 0.1791, 12.71), (9.825, 0.1791, 13.02), (9.839, 0.1791, 12.88), (14.02, -0.1394, 12.71), (14.23, -0.1394, 13.02), (14.22, -0.1394, 12.88), (13.33, -0.1394, 13.02), (13.54, -0.1394, 12.71), (13.34, -0.1394, 12.88), (10.52, -0.1394, 12.71), (10.77, -0.1394, 13.02), (10.75, -0.1394, 12.88), (9.825, -0.1394, 13.02), (10.07, -0.1394, 12.71), (9.839, -0.1394, 12.88), (10.07, -0.08846, 12.71), (9.825, -0.08846, 13.02), (9.839, -0.08846, 12.88), (10.77, -0.08846, 13.02), (10.52, -0.08846, 12.71), (10.75, -0.08846, 12.88), (13.54, -0.08846, 12.71), (13.33, -0.08846, 13.02), (13.34, -0.08846, 12.88), (14.23, -0.08846, 13.02), (14.02, -0.08846, 12.71), (14.22, -0.08846, 12.88), (9.825, 0.08846, 13.02), (10.07, 0.08846, 12.71), (9.839, 0.08846, 12.88), (10.52, 0.08846, 12.71), (10.77, 0.08846, 13.02), (10.75, 0.08846, 12.88), (13.33, 0.08846, 13.02), (13.54, 0.08846, 12.71), (13.34, 0.08846, 12.88), (14.02, 0.08846, 12.71), (14.23, 0.08846, 13.02), (14.22, 0.08846, 12.88), (10.07, 0.1394, 12.71), (9.825, 0.1394, 13.02), (9.839, 0.1394, 12.88), (10.77, 0.1394, 13.02), (10.52, 0.1394, 12.71), (10.75, 0.1394, 12.88), (13.54, 0.1394, 12.71), (13.33, 0.1394, 13.02), (13.34, 0.1394, 12.88), (14.23, 0.1394, 13.02), (14.02, 0.1394, 12.71), (14.22, 0.1394, 12.88), (8.469, -0.06847, 6.818), (9.317, -0.06847, 5.97), (8.583, -0.06847, 6.394), (8.893, -0.06847, 6.084), (9.317, -0.06847, 13.04), (8.469, -0.06847, 12.2), (8.893, -0.06847, 12.93), (8.583, -0.06847, 12.62), (9.317, 0.06847, 5.97), (8.469, 0.06847, 6.818), (8.893, 0.06847, 6.084), (8.583, 0.06847, 6.394), (8.469, 0.06847, 12.2), (9.317, 0.06847, 13.04), (8.583, 0.06847, 12.62), (8.893, 0.06847, 12.93), (14.7, -0.06847, 5.97), (15.54, -0.06847, 6.818), (15.12, -0.06847, 6.084), (15.43, -0.06847, 6.394), (15.54, -0.06847, 12.2), (14.7, -0.06847, 13.04), (15.43, -0.06847, 12.62), (15.12, -0.06847, 12.93), (15.54, 0.06847, 6.818), (14.7, 0.06847, 5.97), (15.43, 0.06847, 6.394), (15.12, 0.06847, 6.084), (14.7, 0.06847, 13.04), (15.54, 0.06847, 12.2), (15.12, 0.06847, 12.93), (15.43, 0.06847, 12.62)], [], [(45, 1, 3, 46), (46, 3, 5, 48), (48, 5, 7, 50), (50, 7, 9, 52), (52, 9, 11, 54), (54, 11, 13, 56), (56, 13, 15, 58), (58, 15, 17, 60), (60, 17, 19, 62), (62, 19, 21, 64), (64, 21, 23, 66), (66, 23, 25, 68), (68, 25, 27, 70), (70, 27, 29, 72), (72, 29, 31, 74), (74, 31, 33, 76), (76, 33, 35, 78), (78, 35, 37, 80), (80, 37, 39, 82), (82, 39, 41, 84), (3, 1, 43, 41, 39, 37, 35, 33, 31, 29, 27, 25, 23, 21, 19, 17, 15, 13, 11, 9, 7, 5), (84, 41, 43, 86), (86, 43, 1, 45), (0, 2, 4, 6, 8, 10, 12, 14, 16, 18, 20, 22, 24, 26, 28, 30, 32, 34, 36, 38, 40, 42), (128, 87, 44, 131), (87, 86, 45, 44), (126, 85, 87, 128), (85, 84, 86, 87), (124, 83, 85, 126), (83, 82, 84, 85), (122, 81, 83, 124), (81, 80, 82, 83), (120, 79, 81, 122), (79, 78, 80, 81), (118, 77, 79, 120), (77, 76, 78, 79), (116, 75, 77, 118), (75, 74, 76, 77), (114, 73, 75, 116), (73, 72, 74, 75), (112, 71, 73, 114), (71, 70, 72, 73), (110, 69, 71, 112), (69, 68, 70, 71), (108, 67, 69, 110), (67, 66, 68, 69), (106, 65, 67, 108), (65, 64, 66, 67), (104, 63, 65, 106), (63, 62, 64, 65), (102, 61, 63, 104), (384, 376, 140, 138), (100, 59, 61, 102), (304, 296, 157, 159), (98, 57, 59, 100), (375, 383, 139, 141), (96, 55, 57, 98), (295, 303, 156, 154), (94, 53, 55, 96), (376, 340, 142, 140), (92, 51, 53, 94), (296, 276, 155, 157), (90, 49, 51, 92), (371, 375, 141, 143), (88, 47, 49, 90), (47, 46, 48, 49), (131, 44, 47, 88), (44, 45, 46, 47), (0, 130, 89, 2), (130, 131, 88, 89), (2, 89, 91, 4), (89, 88, 90, 91), (4, 91, 93, 6), (291, 295, 154, 152), (6, 93, 95, 8), (340, 347, 144, 142), (8, 95, 97, 10), (276, 283, 153, 155), (10, 97, 99, 12), (348, 355, 147, 146), (12, 99, 101, 14), (356, 363, 132, 133), (14, 101, 103, 16), (364, 371, 143, 145), (16, 103, 105, 18), (284, 291, 152, 150), (18, 105, 107, 20), (105, 104, 106, 107), (20, 107, 109, 22), (107, 106, 108, 109), (22, 109, 111, 24), (109, 108, 110, 111), (24, 111, 113, 26), (111, 110, 112, 113), (26, 113, 115, 28), (113, 112, 114, 115), (28, 115, 117, 30), (115, 114, 116, 117), (30, 117, 119, 32), (117, 116, 118, 119), (32, 119, 121, 34), (119, 118, 120, 121), (34, 121, 123, 36), (121, 120, 122, 123), (36, 123, 125, 38), (123, 122, 124, 125), (38, 125, 127, 40), (125, 124, 126, 127), (40, 127, 129, 42), (127, 126, 128, 129), (42, 129, 130, 0), (129, 128, 131, 130), (132, 134, 230, 228), (140, 142, 238, 236), (135, 133, 229, 231), (143, 141, 237, 239), (134, 136, 232, 230), (142, 144, 240, 238), (137, 135, 231, 233), (160, 162, 178, 176), (152, 154, 170, 168), (163, 161, 177, 179), (155, 153, 169, 171), (158, 160, 176, 174), (150, 152, 168, 166), (161, 159, 175, 177), (312, 311, 148, 149), (303, 319, 158, 156), (383, 391, 137, 139), (324, 323, 163, 162), (328, 304, 159, 161), (392, 384, 138, 136), (319, 335, 160, 158), (391, 399, 135, 137), (323, 328, 161, 163), (400, 392, 136, 134), (335, 324, 162, 160), (399, 356, 133, 135), (336, 312, 149, 151), (363, 400, 134, 132), (311, 284, 150, 148), (355, 364, 145, 147), (283, 336, 151, 153), (347, 348, 146, 144), (167, 165, 181, 183), (170, 172, 188, 186), (165, 164, 180, 181), (178, 179, 195, 194), (173, 171, 187, 189), (176, 178, 194, 192), (168, 170, 186, 184), (157, 155, 171, 173), (162, 163, 179, 178), (149, 148, 164, 165), (154, 156, 172, 170), (151, 149, 165, 167), (159, 157, 173, 175), (148, 150, 166, 164), (156, 158, 174, 172), (153, 151, 167, 169), (192, 194, 210, 208), (184, 186, 202, 200), (195, 193, 209, 211), (187, 185, 201, 203), (190, 192, 208, 206), (182, 184, 200, 198), (193, 191, 207, 209), (175, 173, 189, 191), (164, 166, 182, 180), (172, 174, 190, 188), (169, 167, 183, 185), (177, 175, 191, 193), (166, 168, 184, 182), (174, 176, 192, 190), (171, 169, 185, 187), (179, 177, 193, 195), (198, 200, 216, 214), (209, 207, 223, 225), (201, 199, 215, 217), (204, 206, 222, 220), (196, 198, 214, 212), (207, 205, 221, 223), (199, 197, 213, 215), (189, 187, 203, 205), (194, 195, 211, 210), (181, 180, 196, 197), (186, 188, 204, 202), (183, 181, 197, 199), (191, 189, 205, 207), (180, 182, 198, 196), (188, 190, 206, 204), (185, 183, 199, 201), (227, 274, 275, 226), (206, 208, 224, 222), (203, 201, 217, 219), (211, 209, 225, 227), (200, 202, 218, 216), (208, 210, 226, 224), (205, 203, 219, 221), (210, 211, 227, 226), (197, 196, 212, 213), (202, 204, 220, 218), (228, 230, 246, 244), (236, 238, 254, 252), (231, 229, 245, 247), (239, 237, 253, 255), (230, 232, 248, 246), (238, 240, 256, 254), (233, 231, 247, 249), (141, 139, 235, 237), (146, 147, 243, 242), (133, 132, 228, 229), (138, 140, 236, 234), (147, 145, 241, 243), (139, 137, 233, 235), (144, 146, 242, 240), (136, 138, 234, 232), (145, 143, 239, 241), (246, 248, 264, 262), (254, 256, 272, 270), (249, 247, 263, 265), (257, 255, 271, 273), (248, 250, 266, 264), (256, 258, 274, 272), (251, 249, 265, 267), (237, 235, 251, 253), (242, 243, 259, 258), (229, 228, 244, 245), (234, 236, 252, 250), (243, 241, 257, 259), (235, 233, 249, 251), (240, 242, 258, 256), (232, 234, 250, 248), (241, 239, 255, 257), (267, 265, 216, 218), (275, 273, 224, 226), (266, 268, 221, 219), (261, 260, 213, 212), (269, 267, 218, 220), (260, 262, 215, 213), (255, 253, 269, 271), (247, 245, 261, 263), (252, 254, 270, 268), (244, 246, 262, 260), (253, 251, 267, 269), (258, 259, 275, 274), (245, 244, 260, 261), (250, 252, 268, 266), (259, 257, 273, 275), (272, 274, 227, 225), (264, 266, 219, 217), (273, 271, 222, 224), (265, 263, 214, 216), (270, 272, 225, 223), (262, 264, 217, 215), (271, 269, 220, 222), (263, 261, 212, 214), (268, 270, 223, 221), (95, 93, 339, 280), (280, 339, 338, 281), (281, 338, 337, 282), (282, 337, 336, 283), (90, 92, 287, 308), (464, 461, 459, 468), (309, 286, 285, 310), (398, 357, 492, 543), (93, 91, 315, 339), (339, 315, 314, 338), (338, 314, 313, 337), (337, 313, 312, 336), (102, 104, 327, 332), (397, 389, 528, 539), (333, 326, 325, 334), (332, 327, 462, 465), (105, 103, 331, 320), (320, 331, 330, 321), (321, 330, 329, 322), (322, 329, 328, 323), (100, 102, 332, 316), (367, 368, 513, 509), (317, 333, 334, 318), (364, 355, 486, 501), (103, 101, 307, 331), (331, 307, 306, 330), (330, 306, 305, 329), (329, 305, 304, 328), (104, 105, 320, 327), (327, 320, 321, 326), (326, 321, 322, 325), (325, 322, 323, 324), (98, 100, 316, 300), (300, 316, 317, 301), (301, 317, 318, 302), (302, 318, 319, 303), (91, 90, 308, 315), (315, 308, 309, 314), (314, 309, 310, 313), (313, 310, 311, 312), (92, 94, 288, 287), (288, 289, 419, 421, 420, 416, 418, 417), (286, 289, 290, 285), (327, 326, 458, 460, 459, 461, 463, 462), (97, 95, 280, 279), (279, 280, 281, 278), (278, 281, 282, 277), (277, 282, 283, 276), (94, 96, 292, 288), (288, 292, 293, 289), (289, 293, 294, 290), (290, 294, 295, 291), (99, 97, 279, 299), (299, 279, 278, 298), (298, 278, 277, 297), (297, 277, 276, 296), (96, 98, 300, 292), (292, 300, 301, 293), (293, 301, 302, 294), (294, 302, 303, 295), (101, 99, 299, 307), (307, 299, 298, 306), (306, 298, 297, 305), (305, 297, 296, 304), (60, 62, 351, 344), (344, 351, 350, 345), (345, 350, 349, 346), (346, 349, 348, 347), (63, 61, 367, 352), (370, 371, 521, 523, 522, 518, 520, 519), (353, 366, 365, 354), (368, 369, 515, 517, 516, 512, 514, 513), (48, 50, 403, 360), (360, 403, 402, 361), (361, 402, 401, 362), (362, 401, 400, 363), (51, 49, 359, 396), (355, 354, 482, 484, 483, 485, 487, 486), (397, 358, 357, 398), (353, 352, 476, 478, 477, 479, 481, 480), (50, 52, 395, 403), (403, 395, 394, 402), (402, 394, 393, 401), (401, 393, 392, 400), (53, 51, 396, 388), (483, 504, 500, 485), (389, 397, 398, 390), (470, 455, 453, 474), (52, 54, 387, 395), (395, 387, 386, 394), (394, 386, 385, 393), (393, 385, 384, 392), (55, 53, 388, 380), (380, 388, 389, 381), (381, 389, 390, 382), (382, 390, 391, 383), (61, 59, 368, 367), (366, 353, 480, 507), (366, 369, 370, 365), (317, 316, 440, 442, 441, 443, 445, 444), (49, 48, 360, 359), (359, 360, 361, 358), (358, 361, 362, 357), (357, 362, 363, 356), (62, 63, 352, 351), (351, 352, 353, 350), (350, 353, 354, 349), (349, 354, 355, 348), (58, 60, 344, 343), (343, 344, 345, 342), (342, 345, 346, 341), (341, 346, 347, 340), (59, 57, 372, 368), (368, 372, 373, 369), (369, 373, 374, 370), (370, 374, 375, 371), (56, 58, 343, 379), (379, 343, 342, 378), (378, 342, 341, 377), (377, 341, 340, 376), (57, 55, 380, 372), (372, 380, 381, 373), (373, 381, 382, 374), (374, 382, 383, 375), (54, 56, 379, 387), (387, 379, 378, 386), (386, 378, 377, 385), (385, 377, 376, 384), (289, 286, 411, 419), (291, 284, 405, 425), (326, 333, 467, 458), (334, 325, 456, 471), (316, 332, 465, 440), (318, 334, 471, 446), (429, 414, 410, 431), (435, 408, 404, 437), (352, 367, 509, 476), (354, 365, 503, 482), (358, 397, 539, 494), (356, 399, 545, 488), (388, 396, 537, 524), (390, 398, 543, 530), (369, 366, 507, 515), (371, 364, 501, 521), (286, 309, 432, 411), (542, 491, 489, 546), (510, 512, 516, 506), (389, 388, 524, 526, 525, 527, 529, 528), (391, 390, 530, 532, 531, 533, 535, 534), (325, 324, 452, 454, 453, 455, 457, 456), (414, 416, 420, 410), (365, 370, 519, 503), (399, 391, 534, 545), (536, 497, 495, 540), (290, 291, 425, 427, 426, 422, 424, 423), (284, 311, 438, 405), (441, 464, 468, 443), (287, 288, 417, 413), (309, 308, 428, 430, 429, 431, 433, 432), (308, 287, 413, 428), (525, 536, 540, 527), (447, 470, 474, 449), (504, 518, 522, 500), (285, 290, 423, 407), (333, 317, 444, 467), (396, 359, 498, 537), (310, 285, 407, 434), (319, 318, 446, 448, 447, 449, 451, 450), (531, 542, 546, 533), (359, 358, 494, 496, 495, 497, 499, 498), (335, 319, 450, 473), (357, 356, 488, 490, 489, 491, 493, 492), (311, 310, 434, 436, 435, 437, 439, 438), (324, 335, 473, 452), (477, 510, 506, 479), (414, 429, 430, 415), (415, 430, 428, 413), (411, 432, 433, 412), (412, 433, 431, 410), (408, 435, 436, 409), (409, 436, 434, 407), (405, 438, 439, 406), (406, 439, 437, 404), (461, 464, 466, 463), (463, 466, 465, 462), (458, 467, 469, 460), (460, 469, 468, 459), (455, 470, 472, 457), (457, 472, 471, 456), (452, 473, 475, 454), (454, 475, 474, 453), (464, 441, 442, 466), (466, 442, 440, 465), (467, 444, 445, 469), (469, 445, 443, 468), (470, 447, 448, 472), (472, 448, 446, 471), (473, 450, 451, 475), (475, 451, 449, 474), (416, 414, 415, 418), (418, 415, 413, 417), (419, 411, 412, 421), (421, 412, 410, 420), (422, 408, 409, 424), (424, 409, 407, 423), (425, 405, 406, 427), (427, 406, 404, 426), (510, 477, 478, 511), (511, 478, 476, 509), (507, 480, 481, 508), (508, 481, 479, 506), (504, 483, 484, 505), (505, 484, 482, 503), (501, 486, 487, 502), (502, 487, 485, 500), (497, 536, 538, 499), (499, 538, 537, 498), (494, 539, 541, 496), (496, 541, 540, 495), (491, 542, 544, 493), (493, 544, 543, 492), (488, 545, 547, 490), (490, 547, 546, 489), (536, 525, 526, 538), (538, 526, 524, 537), (539, 528, 529, 541), (541, 529, 527, 540), (542, 531, 532, 544), (544, 532, 530, 543), (545, 534, 535, 547), (547, 535, 533, 546), (512, 510, 511, 514), (514, 511, 509, 513), (515, 507, 508, 517), (517, 508, 506, 516), (518, 504, 505, 520), (520, 505, 503, 519), (521, 501, 502, 523), (523, 502, 500, 522), (408, 422, 426, 404), (564, 566, 567, 565, 568, 570, 571, 569, 552, 554, 555, 553, 548, 550, 551, 549), (572, 577, 568, 565), (576, 561, 552, 569), (548, 553, 560, 557), (556, 558, 559, 557, 560, 562, 563, 561, 576, 578, 579, 577, 572, 574, 575, 573), (556, 549, 551, 558), (558, 551, 550, 559), (559, 550, 548, 557), (552, 561, 563, 554), (554, 563, 562, 555), (555, 562, 560, 553), (564, 573, 575, 566), (566, 575, 574, 567), (567, 574, 572, 565), (576, 569, 571, 578), (578, 571, 570, 579), (579, 570, 568, 577), (556, 573, 564, 549)])
me_cylinder.polygons.foreach_set('use_smooth', [True] * 516)
me_cylinder.polygons.foreach_set('material_index', [0, 0, 0, 0, 0, 0, 0, 0, 0, 0, 0, 0, 0, 0, 0, 0, 0, 0, 0, 0, 0, 0, 0, 0, 0, 0, 0, 0, 0, 0, 0, 0, 0, 0, 0, 0, 0, 0, 0, 0, 0, 0, 0, 0, 0, 0, 0, 0, 0, 0, 0, 0, 0, 0, 0, 0, 0, 0, 0, 0, 0, 0, 0, 0, 0, 0, 0, 0, 0, 0, 0, 0, 0, 0, 0, 0, 0, 0, 0, 0, 0, 0, 0, 0, 0, 0, 0, 0, 0, 0, 0, 0, 0, 0, 0, 0, 0, 0, 0, 0, 0, 0, 0, 0, 0, 0, 0, 0, 0, 0, 0, 0, 0, 0, 0, 0, 0, 0, 0, 0, 0, 0, 0, 0, 0, 0, 0, 0, 0, 0, 0, 0, 0, 0, 0, 0, 0, 0, 0, 0, 0, 0, 0, 0, 0, 0, 0, 0, 0, 0, 0, 0, 0, 0, 0, 0, 0, 0, 0, 0, 0, 0, 0, 0, 0, 0, 0, 0, 0, 0, 0, 0, 0, 0, 0, 0, 0, 0, 0, 0, 0, 0, 0, 0, 0, 0, 0, 0, 0, 0, 0, 0, 0, 0, 0, 0, 0, 0, 0, 0, 0, 0, 0, 0, 0, 0, 0, 0, 0, 0, 0, 0, 0, 0, 0, 0, 0, 0, 0, 0, 0, 0, 0, 0, 0, 0, 0, 0, 0, 0, 0, 0, 0, 0, 0, 0, 0, 0, 0, 0, 0, 0, 0, 0, 0, 0, 0, 0, 0, 0, 0, 0, 0, 0, 0, 0, 0, 0, 0, 0, 0, 0, 0, 0, 0, 0, 0, 0, 0, 0, 0, 0, 0, 0, 0, 0, 0, 0, 0, 0, 0, 0, 0, 0, 0, 0, 0, 0, 0, 0, 0, 0, 0, 0, 0, 0, 0, 0, 0, 0, 0, 0, 0, 0, 0, 0, 0, 0, 0, 0, 0, 0, 0, 0, 0, 0, 0, 0, 0, 0, 0, 0, 0, 0, 0, 0, 0, 0, 0, 0, 0, 0, 0, 0, 0, 0, 0, 0, 0, 0, 0, 0, 0, 0, 0, 0, 0, 0, 0, 0, 0, 0, 0, 0, 0, 0, 0, 0, 0, 0, 0, 0, 0, 0, 0, 0, 0, 0, 0, 0, 0, 0, 0, 0, 0, 0, 0, 0, 0, 0, 0, 0, 0, 0, 0, 0, 0, 0, 0, 0, 0, 0, 0, 0, 0, 0, 0, 0, 0, 0, 0, 0, 0, 0, 0, 0, 0, 0, 0, 0, 0, 0, 0, 0, 0, 0, 0, 0, 0, 0, 0, 0, 0, 0, 0, 0, 0, 0, 0, 0, 0, 0, 0, 0, 0, 0, 0, 0, 0, 0, 0, 0, 0, 0, 0, 0, 0, 0, 0, 0, 0, 0, 0, 0, 0, 0, 0, 0, 0, 0, 0, 0, 0, 0, 0, 0, 0, 0, 0, 0, 0, 0, 0, 0, 0, 0, 0, 0, 0, 0, 0, 0, 0, 0, 0, 0, 0, 0, 0, 0, 0, 0, 0, 0, 0, 0, 0, 0, 1, 1, 1, 1, 1, 1, 1, 1, 1, 1, 1, 1, 1, 1, 1, 1, 1, 1])
_uv = me_cylinder.uv_layers.new(name='UVMap')
_uv.uv.foreach_set('vector', [1.0, 0.9792, 1.0, 1.0, 0.9545, 1.0, 0.9545, 0.9792, 0.9545, 0.9792, 0.9545, 1.0, 0.9091, 1.0, 0.9091, 0.9792, 0.9091, 0.9792, 0.9091, 1.0, 0.8636, 1.0, 0.8636, 0.9792, 0.8636, 0.9792, 0.8636, 1.0, 0.8182, 1.0, 0.8182, 0.9792, 0.8182, 0.9792, 0.8182, 1.0, 0.7727, 1.0, 0.7727, 0.9792, 0.7727, 0.9792, 0.7727, 1.0, 0.7273, 1.0, 0.7273, 0.9792, 0.7273, 0.9792, 0.7273, 1.0, 0.6818, 1.0, 0.6818, 0.9792, 0.6818, 0.9792, 0.6818, 1.0, 0.6364, 1.0, 0.6364, 0.9792, 0.6364, 0.9792, 0.6364, 1.0, 0.5909, 1.0, 0.5909, 0.9792, 0.5909, 0.9792, 0.5909, 1.0, 0.5455, 1.0, 0.5455, 0.9792, 0.5455, 0.9792, 0.5455, 1.0, 0.5, 1.0, 0.5, 0.9792, 0.5, 0.9792, 0.5, 1.0, 0.4545, 1.0, 0.4545, 0.9792, 0.4545, 0.9792, 0.4545, 1.0, 0.4091, 1.0, 0.4091, 0.9792, 0.4091, 0.9792, 0.4091, 1.0, 0.3636, 1.0, 0.3636, 0.9792, 0.3636, 0.9792, 0.3636, 1.0, 0.3182, 1.0, 0.3182, 0.9792, 0.3182, 0.9792, 0.3182, 1.0, 0.2727, 1.0, 0.2727, 0.9792, 0.2727, 0.9792, 0.2727, 1.0, 0.2273, 1.0, 0.2273, 0.9792, 0.2273, 0.9792, 0.2273, 1.0, 0.1818, 1.0, 0.1818, 0.9792, 0.1818, 0.9792, 0.1818, 1.0, 0.1364, 1.0, 0.1364, 0.9792, 0.1364, 0.9792, 0.1364, 1.0, 0.09091, 1.0, 0.09091, 0.9792, 0.3176, 0.4803, 0.25, 0.49, 0.1824, 0.4803, 0.1202, 0.4519, 0.06862, 0.4072, 0.03169, 0.3497, 0.01244, 0.2842, 0.01244, 0.2158, 0.03169, 0.1503, 0.06862, 0.09283, 0.1202, 0.0481, 0.1824, 0.01972, 0.25, 0.01, 0.3176, 0.01972, 0.3798, 0.0481, 0.4314, 0.09283, 0.4683, 0.1503, 0.4876, 0.2158, 0.4876, 0.2842, 0.4683, 0.3497, 0.4314, 0.4072, 0.3798, 0.4519, 0.09091, 0.9792, 0.09091, 1.0, 0.04545, 1.0, 0.04545, 0.9792, 0.04545, 0.9792, 0.04545, 1.0, -2.682e-07, 1.0, -2.682e-07, 0.9792, 0.75, 0.49, 0.8176, 0.4803, 0.8798, 0.4519, 0.9314, 0.4072, 0.9683, 0.3497, 0.9876, 0.2842, 0.9876, 0.2158, 0.9683, 0.1503, 0.9314, 0.09283, 0.8798, 0.0481, 0.8176, 0.01972, 0.75, 0.01, 0.6824, 0.01972, 0.6202, 0.0481, 0.5686, 0.09283, 0.5317, 0.1503, 0.5124, 0.2158, 0.5124, 0.2842, 0.5317, 0.3497, 0.5686, 0.4072, 0.6202, 0.4519, 0.6824, 0.4803, 0.04545, 0.6383, 0.04545, 0.8125, -2.682e-07, 0.8125, -2.682e-07, 0.6383, 0.04545, 0.8125, 0.04545, 0.9792, -2.682e-07, 0.9792, -2.682e-07, 0.8125, 0.09091, 0.6383, 0.09091, 0.8125, 0.04545, 0.8125, 0.04545, 0.6383, 0.09091, 0.8125, 0.09091, 0.9792, 0.04545, 0.9792, 0.04545, 0.8125, 0.1364, 0.6383, 0.1364, 0.8125, 0.09091, 0.8125, 0.09091, 0.6383, 0.1364, 0.8125, 0.1364, 0.9792, 0.09091, 0.9792, 0.09091, 0.8125, 0.1818, 0.6383, 0.1818, 0.8125, 0.1364, 0.8125, 0.1364, 0.6383, 0.1818, 0.8125, 0.1818, 0.9792, 0.1364, 0.9792, 0.1364, 0.8125, 0.2273, 0.6383, 0.2273, 0.8125, 0.1818, 0.8125, 0.1818, 0.6383, 0.2273, 0.8125, 0.2273, 0.9792, 0.1818, 0.9792, 0.1818, 0.8125, 0.2727, 0.6383, 0.2727, 0.8125, 0.2273, 0.8125, 0.2273, 0.6383, 0.2727, 0.8125, 0.2727, 0.9792, 0.2273, 0.9792, 0.2273, 0.8125, 0.3182, 0.6383, 0.3182, 0.8125, 0.2727, 0.8125, 0.2727, 0.6383, 0.3182, 0.8125, 0.3182, 0.9792, 0.2727, 0.9792, 0.2727, 0.8125, 0.3636, 0.6383, 0.3636, 0.8125, 0.3182, 0.8125, 0.3182, 0.6383, 0.3636, 0.8125, 0.3636, 0.9792, 0.3182, 0.9792, 0.3182, 0.8125, 0.4091, 0.6383, 0.4091, 0.8125, 0.3636, 0.8125, 0.3636, 0.6383, 0.4091, 0.8125, 0.4091, 0.9792, 0.3636, 0.9792, 0.3636, 0.8125, 0.4545, 0.6383, 0.4545, 0.8125, 0.4091, 0.8125, 0.4091, 0.6383, 0.4545, 0.8125, 0.4545, 0.9792, 0.4091, 0.9792, 0.4091, 0.8125, 0.5, 0.6383, 0.5, 0.8125, 0.4545, 0.8125, 0.4545, 0.6383, 0.5, 0.8125, 0.5, 0.9792, 0.4545, 0.9792, 0.4545, 0.8125, 0.5455, 0.6383, 0.5455, 0.8125, 0.5, 0.8125, 0.5, 0.6383, 0.5455, 0.8125, 0.5455, 0.9792, 0.5, 0.9792, 0.5, 0.8125, 0.5909, 0.6383, 0.5909, 0.8125, 0.5455, 0.8125, 0.5455, 0.6383, 0.5909, 0.8125, 0.5909, 0.9792, 0.5455, 0.9792, 0.5455, 0.8125, 0.6364, 0.6383, 0.6364, 0.8125, 0.5909, 0.8125, 0.5909, 0.6383, 0.7727, 0.9792, 0.7273, 0.9792, 0.7273, 0.9792, 0.7727, 0.9792, 0.6818, 0.6383, 0.6818, 0.8125, 0.6364, 0.8125, 0.6364, 0.6383, 0.6818, 0.5342, 0.7273, 0.5342, 0.7273, 0.5342, 0.6818, 0.5342, 0.7273, 0.6383, 0.7273, 0.8125, 0.6818, 0.8125, 0.6818, 0.6383, 0.7273, 0.8125, 0.7727, 0.8125, 0.7727, 0.8125, 0.7273, 0.8125, 0.7727, 0.6383, 0.7727, 0.8125, 0.7273, 0.8125, 0.7273, 0.6383, 0.7727, 0.6383, 0.7273, 0.6383, 0.7273, 0.6383, 0.7727, 0.6383, 0.8182, 0.6383, 0.8182, 0.8125, 0.7727, 0.8125, 0.7727, 0.6383, 0.7273, 0.9792, 0.6818, 0.9792, 0.6818, 0.9792, 0.7273, 0.9792, 0.8636, 0.6383, 0.8636, 0.8125, 0.8182, 0.8125, 0.8182, 0.6383, 0.7273, 0.5342, 0.7727, 0.5342, 0.7727, 0.5342, 0.7273, 0.5342, 0.9091, 0.6383, 0.9091, 0.8125, 0.8636, 0.8125, 0.8636, 0.6383, 0.6818, 0.8125, 0.7273, 0.8125, 0.7273, 0.8125, 0.6818, 0.8125, 0.9545, 0.6383, 0.9545, 0.8125, 0.9091, 0.8125, 0.9091, 0.6383, 0.9545, 0.8125, 0.9545, 0.9792, 0.9091, 0.9792, 0.9091, 0.8125, 1.0, 0.6383, 1.0, 0.8125, 0.9545, 0.8125, 0.9545, 0.6383, 1.0, 0.8125, 1.0, 0.9792, 0.9545, 0.9792, 0.9545, 0.8125, 1.0, 0.5, 1.0, 0.5342, 0.9545, 0.5342, 0.9545, 0.5, 1.0, 0.5342, 1.0, 0.6383, 0.9545, 0.6383, 0.9545, 0.5342, 0.9545, 0.5, 0.9545, 0.5342, 0.9091, 0.5342, 0.9091, 0.5, 0.9545, 0.5342, 0.9545, 0.6383, 0.9091, 0.6383, 0.9091, 0.5342, 0.9091, 0.5, 0.9091, 0.5342, 0.8636, 0.5342, 0.8636, 0.5, 0.8182, 0.6383, 0.7727, 0.6383, 0.7727, 0.6383, 0.8182, 0.6383, 0.8636, 0.5, 0.8636, 0.5342, 0.8182, 0.5342, 0.8182, 0.5, 0.6818, 0.9792, 0.6364, 0.9792, 0.6364, 0.9792, 0.6818, 0.9792, 0.8182, 0.5, 0.8182, 0.5342, 0.7727, 0.5342, 0.7727, 0.5, 0.7727, 0.5342, 0.8182, 0.5342, 0.8182, 0.5342, 0.7727, 0.5342, 0.7727, 0.5, 0.7727, 0.5342, 0.7273, 0.5342, 0.7273, 0.5, 0.5909, 0.9792, 0.5909, 0.8125, 0.5909, 0.8125, 0.5909, 0.9792, 0.7273, 0.5, 0.7273, 0.5342, 0.6818, 0.5342, 0.6818, 0.5, 0.9091, 0.8125, 0.9091, 0.9792, 0.9091, 0.9792, 0.9091, 0.8125, 0.6818, 0.5, 0.6818, 0.5342, 0.6364, 0.5342, 0.6364, 0.5, 0.6364, 0.8125, 0.6818, 0.8125, 0.6818, 0.8125, 0.6364, 0.8125, 0.6364, 0.5, 0.6364, 0.5342, 0.5909, 0.5342, 0.5909, 0.5, 0.8636, 0.6383, 0.8182, 0.6383, 0.8182, 0.6383, 0.8636, 0.6383, 0.5909, 0.5, 0.5909, 0.5342, 0.5455, 0.5342, 0.5455, 0.5, 0.5909, 0.5342, 0.5909, 0.6383, 0.5455, 0.6383, 0.5455, 0.5342, 0.5455, 0.5, 0.5455, 0.5342, 0.5, 0.5342, 0.5, 0.5, 0.5455, 0.5342, 0.5455, 0.6383, 0.5, 0.6383, 0.5, 0.5342, 0.5, 0.5, 0.5, 0.5342, 0.4545, 0.5342, 0.4545, 0.5, 0.5, 0.5342, 0.5, 0.6383, 0.4545, 0.6383, 0.4545, 0.5342, 0.4545, 0.5, 0.4545, 0.5342, 0.4091, 0.5342, 0.4091, 0.5, 0.4545, 0.5342, 0.4545, 0.6383, 0.4091, 0.6383, 0.4091, 0.5342, 0.4091, 0.5, 0.4091, 0.5342, 0.3636, 0.5342, 0.3636, 0.5, 0.4091, 0.5342, 0.4091, 0.6383, 0.3636, 0.6383, 0.3636, 0.5342, 0.3636, 0.5, 0.3636, 0.5342, 0.3182, 0.5342, 0.3182, 0.5, 0.3636, 0.5342, 0.3636, 0.6383, 0.3182, 0.6383, 0.3182, 0.5342, 0.3182, 0.5, 0.3182, 0.5342, 0.2727, 0.5342, 0.2727, 0.5, 0.3182, 0.5342, 0.3182, 0.6383, 0.2727, 0.6383, 0.2727, 0.5342, 0.2727, 0.5, 0.2727, 0.5342, 0.2273, 0.5342, 0.2273, 0.5, 0.2727, 0.5342, 0.2727, 0.6383, 0.2273, 0.6383, 0.2273, 0.5342, 0.2273, 0.5, 0.2273, 0.5342, 0.1818, 0.5342, 0.1818, 0.5, 0.2273, 0.5342, 0.2273, 0.6383, 0.1818, 0.6383, 0.1818, 0.5342, 0.1818, 0.5, 0.1818, 0.5342, 0.1364, 0.5342, 0.1364, 0.5, 0.1818, 0.5342, 0.1818, 0.6383, 0.1364, 0.6383, 0.1364, 0.5342, 0.1364, 0.5, 0.1364, 0.5342, 0.09091, 0.5342, 0.09091, 0.5, 0.1364, 0.5342, 0.1364, 0.6383, 0.09091, 0.6383, 0.09091, 0.5342, 0.09091, 0.5, 0.09091, 0.5342, 0.04545, 0.5342, 0.04545, 0.5, 0.09091, 0.5342, 0.09091, 0.6383, 0.04545, 0.6383, 0.04545, 0.5342, 0.04545, 0.5, 0.04545, 0.5342, -2.682e-07, 0.5342, -2.682e-07, 0.5, 0.04545, 0.5342, 0.04545, 0.6383, -2.682e-07, 0.6383, -2.682e-07, 0.5342, 0.9091, 0.9792, 0.8636, 0.9792, 0.8636, 0.9792, 0.9091, 0.9792, 0.7273, 0.9792, 0.6818, 0.9792, 0.6818, 0.9792, 0.7273, 0.9792, 0.8636, 0.8125, 0.9091, 0.8125, 0.9091, 0.8125, 0.8636, 0.8125, 0.6818, 0.8125, 0.7273, 0.8125, 0.7273, 0.8125, 0.6818, 0.8125, 0.8636, 0.9792, 0.8182, 0.9792, 0.8182, 0.9792, 0.8636, 0.9792, 0.6818, 0.9792, 0.6364, 0.9792, 0.6364, 0.9792, 0.6818, 0.9792, 0.8182, 0.8125, 0.8636, 0.8125, 0.8636, 0.8125, 0.8182, 0.8125, 0.6364, 0.6383, 0.5909, 0.6383, 0.5909, 0.6383, 0.6364, 0.6383, 0.8182, 0.6383, 0.7727, 0.6383, 0.7727, 0.6383, 0.8182, 0.6383, 0.5909, 0.5342, 0.6364, 0.5342, 0.6364, 0.5342, 0.5909, 0.5342, 0.7727, 0.5342, 0.8182, 0.5342, 0.8182, 0.5342, 0.7727, 0.5342, 0.6818, 0.6383, 0.6364, 0.6383, 0.6364, 0.6383, 0.6818, 0.6383, 0.8636, 0.6383, 0.8182, 0.6383, 0.8182, 0.6383, 0.8636, 0.6383, 0.6364, 0.5342, 0.6818, 0.5342, 0.6818, 0.5342, 0.6364, 0.5342, 0.9091, 0.5342, 0.9091, 0.6383, 0.9091, 0.6383, 0.9091, 0.5342, 0.7273, 0.6383, 0.6818, 0.6383, 0.6818, 0.6383, 0.7273, 0.6383, 0.7727, 0.8125, 0.8182, 0.8125, 0.8182, 0.8125, 0.7727, 0.8125, 0.5909, 0.6383, 0.5909, 0.5342, 0.5909, 0.5342, 0.5909, 0.6383, 0.6364, 0.5342, 0.6818, 0.5342, 0.6818, 0.5342, 0.6364, 0.5342, 0.8182, 0.9792, 0.7727, 0.9792, 0.7727, 0.9792, 0.8182, 0.9792, 0.6818, 0.6383, 0.6364, 0.6383, 0.6364, 0.6383, 0.6818, 0.6383, 0.8182, 0.8125, 0.8636, 0.8125, 0.8636, 0.8125, 0.8182, 0.8125, 0.5909, 0.5342, 0.6364, 0.5342, 0.6364, 0.5342, 0.5909, 0.5342, 0.8636, 0.9792, 0.8182, 0.9792, 0.8182, 0.9792, 0.8636, 0.9792, 0.6364, 0.6383, 0.5909, 0.6383, 0.5909, 0.6383, 0.6364, 0.6383, 0.8636, 0.8125, 0.9091, 0.8125, 0.9091, 0.8125, 0.8636, 0.8125, 0.8636, 0.5342, 0.9091, 0.5342, 0.9091, 0.5342, 0.8636, 0.5342, 0.9091, 0.9792, 0.8636, 0.9792, 0.8636, 0.9792, 0.9091, 0.9792, 0.9091, 0.6383, 0.8636, 0.6383, 0.8636, 0.6383, 0.9091, 0.6383, 0.5909, 0.8125, 0.6364, 0.8125, 0.6364, 0.8125, 0.5909, 0.8125, 0.8182, 0.5342, 0.8636, 0.5342, 0.8636, 0.5342, 0.8182, 0.5342, 0.6364, 0.9792, 0.5909, 0.9792, 0.5909, 0.9792, 0.6364, 0.9792, 0.8636, 0.5342, 0.9091, 0.5342, 0.9091, 0.5342, 0.8636, 0.5342, 0.7727, 0.6383, 0.7273, 0.6383, 0.7273, 0.6383, 0.7727, 0.6383, 0.9091, 0.5342, 0.9091, 0.6383, 0.9091, 0.6383, 0.9091, 0.5342, 0.5909, 0.6383, 0.5909, 0.5342, 0.5909, 0.5342, 0.5909, 0.6383, 0.7273, 0.5342, 0.7727, 0.5342, 0.7727, 0.5342, 0.7273, 0.5342, 0.6364, 0.6383, 0.5909, 0.6383, 0.5909, 0.6383, 0.6364, 0.6383, 0.8182, 0.6383, 0.7727, 0.6383, 0.7727, 0.6383, 0.8182, 0.6383, 0.7273, 0.5342, 0.7727, 0.5342, 0.7727, 0.5342, 0.7273, 0.5342, 0.5909, 0.6383, 0.5909, 0.5342, 0.5909, 0.5342, 0.5909, 0.6383, 0.9091, 0.5342, 0.9091, 0.6383, 0.9091, 0.6383, 0.9091, 0.5342, 0.7727, 0.6383, 0.7273, 0.6383, 0.7273, 0.6383, 0.7727, 0.6383, 0.8636, 0.5342, 0.9091, 0.5342, 0.9091, 0.5342, 0.8636, 0.5342, 0.6818, 0.5342, 0.7273, 0.5342, 0.7273, 0.5342, 0.6818, 0.5342, 0.9091, 0.6383, 0.8636, 0.6383, 0.8636, 0.6383, 0.9091, 0.6383, 0.7273, 0.6383, 0.6818, 0.6383, 0.6818, 0.6383, 0.7273, 0.6383, 0.8182, 0.5342, 0.8636, 0.5342, 0.8636, 0.5342, 0.8182, 0.5342, 0.6364, 0.6383, 0.5909, 0.6383, 0.5909, 0.6383, 0.6364, 0.6383, 0.8182, 0.6383, 0.7727, 0.6383, 0.7727, 0.6383, 0.8182, 0.6383, 0.5909, 0.5342, 0.6364, 0.5342, 0.6364, 0.5342, 0.5909, 0.5342, 0.7727, 0.5342, 0.8182, 0.5342, 0.8182, 0.5342, 0.7727, 0.5342, 0.6818, 0.6383, 0.6364, 0.6383, 0.6364, 0.6383, 0.6818, 0.6383, 0.8636, 0.6383, 0.8182, 0.6383, 0.8182, 0.6383, 0.8636, 0.6383, 0.6364, 0.5342, 0.6818, 0.5342, 0.6818, 0.5342, 0.6364, 0.5342, 0.6818, 0.5342, 0.7273, 0.5342, 0.7273, 0.5342, 0.6818, 0.5342, 0.9091, 0.6383, 0.8636, 0.6383, 0.8636, 0.6383, 0.9091, 0.6383, 0.7273, 0.6383, 0.6818, 0.6383, 0.6818, 0.6383, 0.7273, 0.6383, 0.8182, 0.5342, 0.8636, 0.5342, 0.8636, 0.5342, 0.8182, 0.5342, 0.6364, 0.5342, 0.6818, 0.5342, 0.6818, 0.5342, 0.6364, 0.5342, 0.8636, 0.6383, 0.8182, 0.6383, 0.8182, 0.6383, 0.8636, 0.6383, 0.6818, 0.6383, 0.6364, 0.6383, 0.6364, 0.6383, 0.6818, 0.6383, 0.7727, 0.5342, 0.8182, 0.5342, 0.8182, 0.5342, 0.7727, 0.5342, 0.5909, 0.5342, 0.6364, 0.5342, 0.6364, 0.5342, 0.5909, 0.5342, 0.8636, 0.6383, 0.8182, 0.6383, 0.8182, 0.6383, 0.8636, 0.6383, 0.6364, 0.5342, 0.6818, 0.5342, 0.6818, 0.5342, 0.6364, 0.5342, 0.8182, 0.5342, 0.8636, 0.5342, 0.8636, 0.5342, 0.8182, 0.5342, 0.7273, 0.6383, 0.6818, 0.6383, 0.6818, 0.6383, 0.7273, 0.6383, 0.9091, 0.6383, 0.8636, 0.6383, 0.8636, 0.6383, 0.9091, 0.6383, 0.6818, 0.5342, 0.7273, 0.5342, 0.7273, 0.5342, 0.6818, 0.5342, 0.8636, 0.5342, 0.9091, 0.5342, 0.9091, 0.5342, 0.8636, 0.5342, 0.7273, 0.5342, 0.7727, 0.5342, 0.7727, 0.5342, 0.7273, 0.5342, 0.5909, 0.6383, 0.5909, 0.5342, 0.5909, 0.5342, 0.5909, 0.6383, 0.9091, 0.5342, 0.9091, 0.6383, 0.9091, 0.6383, 0.9091, 0.5342, 0.7727, 0.6383, 0.7273, 0.6383, 0.7273, 0.6383, 0.7727, 0.6383, 0.8636, 0.5342, 0.9091, 0.5342, 0.9091, 0.5342, 0.8636, 0.5342, 0.6818, 0.5342, 0.7273, 0.5342, 0.7273, 0.5342, 0.6818, 0.5342, 0.9091, 0.6383, 0.8636, 0.6383, 0.8636, 0.6383, 0.9091, 0.6383, 0.7273, 0.6383, 0.6818, 0.6383, 0.6818, 0.6383, 0.7273, 0.6383, 0.8182, 0.5342, 0.8636, 0.5342, 0.8636, 0.5342, 0.8182, 0.5342, 0.5909, 0.5342, 0.5909, 0.9792, 0.5909, 0.8125, 0.5909, 0.6383, 0.6818, 0.6383, 0.6364, 0.6383, 0.6364, 0.6383, 0.6818, 0.6383, 0.7727, 0.5342, 0.8182, 0.5342, 0.8182, 0.5342, 0.7727, 0.5342, 0.5909, 0.5342, 0.6364, 0.5342, 0.6364, 0.5342, 0.5909, 0.5342, 0.8182, 0.6383, 0.7727, 0.6383, 0.7727, 0.6383, 0.8182, 0.6383, 0.6364, 0.6383, 0.5909, 0.6383, 0.5909, 0.6383, 0.6364, 0.6383, 0.7273, 0.5342, 0.7727, 0.5342, 0.7727, 0.5342, 0.7273, 0.5342, 0.5909, 0.6383, 0.5909, 0.5342, 0.5909, 0.5342, 0.5909, 0.6383, 0.9091, 0.5342, 0.9091, 0.6383, 0.9091, 0.6383, 0.9091, 0.5342, 0.7727, 0.6383, 0.7273, 0.6383, 0.7273, 0.6383, 0.7727, 0.6383, 0.9091, 0.9792, 0.8636, 0.9792, 0.8636, 0.9792, 0.9091, 0.9792, 0.7273, 0.9792, 0.6818, 0.9792, 0.6818, 0.9792, 0.7273, 0.9792, 0.8636, 0.8125, 0.9091, 0.8125, 0.9091, 0.8125, 0.8636, 0.8125, 0.6818, 0.8125, 0.7273, 0.8125, 0.7273, 0.8125, 0.6818, 0.8125, 0.8636, 0.9792, 0.8182, 0.9792, 0.8182, 0.9792, 0.8636, 0.9792, 0.6818, 0.9792, 0.6364, 0.9792, 0.6364, 0.9792, 0.6818, 0.9792, 0.8182, 0.8125, 0.8636, 0.8125, 0.8636, 0.8125, 0.8182, 0.8125, 0.7273, 0.8125, 0.7727, 0.8125, 0.7727, 0.8125, 0.7273, 0.8125, 0.5909, 0.9792, 0.5909, 0.8125, 0.5909, 0.8125, 0.5909, 0.9792, 0.9091, 0.8125, 0.9091, 0.9792, 0.9091, 0.9792, 0.9091, 0.8125, 0.7727, 0.9792, 0.7273, 0.9792, 0.7273, 0.9792, 0.7727, 0.9792, 0.5909, 0.8125, 0.6364, 0.8125, 0.6364, 0.8125, 0.5909, 0.8125, 0.7727, 0.8125, 0.8182, 0.8125, 0.8182, 0.8125, 0.7727, 0.8125, 0.6364, 0.9792, 0.5909, 0.9792, 0.5909, 0.9792, 0.6364, 0.9792, 0.8182, 0.9792, 0.7727, 0.9792, 0.7727, 0.9792, 0.8182, 0.9792, 0.6364, 0.8125, 0.6818, 0.8125, 0.6818, 0.8125, 0.6364, 0.8125, 0.8636, 0.9792, 0.8182, 0.9792, 0.8182, 0.9792, 0.8636, 0.9792, 0.6818, 0.9792, 0.6364, 0.9792, 0.6364, 0.9792, 0.6818, 0.9792, 0.8182, 0.8125, 0.8636, 0.8125, 0.8636, 0.8125, 0.8182, 0.8125, 0.6364, 0.8125, 0.6818, 0.8125, 0.6818, 0.8125, 0.6364, 0.8125, 0.8182, 0.9792, 0.7727, 0.9792, 0.7727, 0.9792, 0.8182, 0.9792, 0.6364, 0.9792, 0.5909, 0.9792, 0.5909, 0.9792, 0.6364, 0.9792, 0.7727, 0.8125, 0.8182, 0.8125, 0.8182, 0.8125, 0.7727, 0.8125, 0.7273, 0.8125, 0.7727, 0.8125, 0.7727, 0.8125, 0.7273, 0.8125, 0.5909, 0.9792, 0.5909, 0.8125, 0.5909, 0.8125, 0.5909, 0.9792, 0.9091, 0.8125, 0.9091, 0.9792, 0.9091, 0.9792, 0.9091, 0.8125, 0.7727, 0.9792, 0.7273, 0.9792, 0.7273, 0.9792, 0.7727, 0.9792, 0.5909, 0.8125, 0.6364, 0.8125, 0.6364, 0.8125, 0.5909, 0.8125, 0.7727, 0.8125, 0.8182, 0.8125, 0.8182, 0.8125, 0.7727, 0.8125, 0.6364, 0.9792, 0.5909, 0.9792, 0.5909, 0.9792, 0.6364, 0.9792, 0.8182, 0.9792, 0.7727, 0.9792, 0.7727, 0.9792, 0.8182, 0.9792, 0.6364, 0.8125, 0.6818, 0.8125, 0.6818, 0.8125, 0.6364, 0.8125, 0.7727, 0.8125, 0.8182, 0.8125, 0.8182, 0.8125, 0.7727, 0.8125, 0.5909, 0.8125, 0.6364, 0.8125, 0.6364, 0.8125, 0.5909, 0.8125, 0.7727, 0.9792, 0.7273, 0.9792, 0.7273, 0.9792, 0.7727, 0.9792, 0.9091, 0.8125, 0.9091, 0.9792, 0.9091, 0.9792, 0.9091, 0.8125, 0.7273, 0.8125, 0.7727, 0.8125, 0.7727, 0.8125, 0.7273, 0.8125, 0.9091, 0.9792, 0.8636, 0.9792, 0.8636, 0.9792, 0.9091, 0.9792, 0.6818, 0.8125, 0.7273, 0.8125, 0.7273, 0.8125, 0.6818, 0.8125, 0.8636, 0.8125, 0.9091, 0.8125, 0.9091, 0.8125, 0.8636, 0.8125, 0.7273, 0.9792, 0.6818, 0.9792, 0.6818, 0.9792, 0.7273, 0.9792, 0.9091, 0.9792, 0.8636, 0.9792, 0.8636, 0.9792, 0.9091, 0.9792, 0.7273, 0.8125, 0.7727, 0.8125, 0.7727, 0.8125, 0.7273, 0.8125, 0.5909, 0.9792, 0.5909, 0.8125, 0.5909, 0.8125, 0.5909, 0.9792, 0.9091, 0.8125, 0.9091, 0.9792, 0.9091, 0.9792, 0.9091, 0.8125, 0.7727, 0.9792, 0.7273, 0.9792, 0.7273, 0.9792, 0.7727, 0.9792, 0.5909, 0.8125, 0.6364, 0.8125, 0.6364, 0.8125, 0.5909, 0.8125, 0.6364, 0.9792, 0.5909, 0.9792, 0.5909, 0.9792, 0.6364, 0.9792, 0.8182, 0.9792, 0.7727, 0.9792, 0.7727, 0.9792, 0.8182, 0.9792, 0.6364, 0.8125, 0.6818, 0.8125, 0.6818, 0.8125, 0.6364, 0.8125, 0.8182, 0.8125, 0.8636, 0.8125, 0.8636, 0.8125, 0.8182, 0.8125, 0.6818, 0.9792, 0.6364, 0.9792, 0.6364, 0.9792, 0.6818, 0.9792, 0.8636, 0.9792, 0.8182, 0.9792, 0.8182, 0.9792, 0.8636, 0.9792, 0.6818, 0.8125, 0.7273, 0.8125, 0.7273, 0.8125, 0.6818, 0.8125, 0.8636, 0.8125, 0.9091, 0.8125, 0.9091, 0.8125, 0.8636, 0.8125, 0.7273, 0.9792, 0.6818, 0.9792, 0.6818, 0.9792, 0.7273, 0.9792, 0.8182, 0.5342, 0.8636, 0.5342, 0.8636, 0.5342, 0.8182, 0.5342, 0.8182, 0.5342, 0.8636, 0.5342, 0.8636, 0.5342, 0.8182, 0.5342, 0.8182, 0.5342, 0.8636, 0.5342, 0.8636, 0.5342, 0.8182, 0.5342, 0.8182, 0.5342, 0.8636, 0.5342, 0.8636, 0.5342, 0.8182, 0.5342, 0.9091, 0.6383, 0.8636, 0.6383, 0.8636, 0.6383, 0.9091, 0.6383, 0.6364, 0.6383, 0.5909, 0.6383, 0.5909, 0.6383, 0.6364, 0.6383, 0.9091, 0.6383, 0.8636, 0.6383, 0.8636, 0.6383, 0.9091, 0.6383, 0.8636, 0.8125, 0.9091, 0.8125, 0.9091, 0.8125, 0.8636, 0.8125, 0.8636, 0.5342, 0.9091, 0.5342, 0.9091, 0.5342, 0.8636, 0.5342, 0.8636, 0.5342, 0.9091, 0.5342, 0.9091, 0.5342, 0.8636, 0.5342, 0.8636, 0.5342, 0.9091, 0.5342, 0.9091, 0.5342, 0.8636, 0.5342, 0.8636, 0.5342, 0.9091, 0.5342, 0.9091, 0.5342, 0.8636, 0.5342, 0.6364, 0.6383, 0.5909, 0.6383, 0.5909, 0.6383, 0.6364, 0.6383, 0.8636, 0.8125, 0.8182, 0.8125, 0.8182, 0.8125, 0.8636, 0.8125, 0.6364, 0.6383, 0.5909, 0.6383, 0.5909, 0.6383, 0.6364, 0.6383, 0.6364, 0.6383, 0.5909, 0.6383, 0.5909, 0.6383, 0.6364, 0.6383, 0.5909, 0.5342, 0.6364, 0.5342, 0.6364, 0.5342, 0.5909, 0.5342, 0.5909, 0.5342, 0.6364, 0.5342, 0.6364, 0.5342, 0.5909, 0.5342, 0.5909, 0.5342, 0.6364, 0.5342, 0.6364, 0.5342, 0.5909, 0.5342, 0.5909, 0.5342, 0.6364, 0.5342, 0.6364, 0.5342, 0.5909, 0.5342, 0.6818, 0.6383, 0.6364, 0.6383, 0.6364, 0.6383, 0.6818, 0.6383, 0.6364, 0.8125, 0.6818, 0.8125, 0.6818, 0.8125, 0.6364, 0.8125, 0.6818, 0.6383, 0.6364, 0.6383, 0.6364, 0.6383, 0.6818, 0.6383, 0.6364, 0.8125, 0.5909, 0.8125, 0.5909, 0.8125, 0.6364, 0.8125, 0.6364, 0.5342, 0.6818, 0.5342, 0.6818, 0.5342, 0.6364, 0.5342, 0.6364, 0.5342, 0.6818, 0.5342, 0.6818, 0.5342, 0.6364, 0.5342, 0.6364, 0.5342, 0.6818, 0.5342, 0.6818, 0.5342, 0.6364, 0.5342, 0.6364, 0.5342, 0.6818, 0.5342, 0.6818, 0.5342, 0.6364, 0.5342, 0.5909, 0.6383, 0.5909, 0.5342, 0.5909, 0.5342, 0.5909, 0.6383, 0.5909, 0.6383, 0.5909, 0.5342, 0.5909, 0.5342, 0.5909, 0.6383, 0.5909, 0.6383, 0.5909, 0.5342, 0.5909, 0.5342, 0.5909, 0.6383, 0.5909, 0.6383, 0.5909, 0.5342, 0.5909, 0.5342, 0.5909, 0.6383, 0.7273, 0.6383, 0.6818, 0.6383, 0.6818, 0.6383, 0.7273, 0.6383, 0.7273, 0.6383, 0.6818, 0.6383, 0.6818, 0.6383, 0.7273, 0.6383, 0.7273, 0.6383, 0.6818, 0.6383, 0.6818, 0.6383, 0.7273, 0.6383, 0.7273, 0.6383, 0.6818, 0.6383, 0.6818, 0.6383, 0.7273, 0.6383, 0.9091, 0.5342, 0.9091, 0.6383, 0.9091, 0.6383, 0.9091, 0.5342, 0.9091, 0.5342, 0.9091, 0.6383, 0.9091, 0.6383, 0.9091, 0.5342, 0.9091, 0.5342, 0.9091, 0.6383, 0.9091, 0.6383, 0.9091, 0.5342, 0.9091, 0.5342, 0.9091, 0.6383, 0.9091, 0.6383, 0.9091, 0.5342, 0.8636, 0.6383, 0.8182, 0.6383, 0.8182, 0.6383, 0.8636, 0.6383, 0.8182, 0.6383, 0.8182, 0.6383, 0.8182, 0.6383, 0.8182, 0.6383, 0.8182, 0.6383, 0.8182, 0.6383, 0.8182, 0.6383, 0.8182, 0.6383, 0.8636, 0.6383, 0.8182, 0.6383, 0.8182, 0.6383, 0.8636, 0.6383, 0.5909, 0.6383, 0.5909, 0.6383, 0.5909, 0.6383, 0.5909, 0.6383, 0.5909, 0.6383, 0.5909, 0.6383, 0.5909, 0.6383, 0.5909, 0.6383, 0.7727, 0.5342, 0.8182, 0.5342, 0.8182, 0.5342, 0.7727, 0.5342, 0.7727, 0.5342, 0.8182, 0.5342, 0.8182, 0.5342, 0.7727, 0.5342, 0.7727, 0.5342, 0.8182, 0.5342, 0.8182, 0.5342, 0.7727, 0.5342, 0.7727, 0.5342, 0.8182, 0.5342, 0.8182, 0.5342, 0.7727, 0.5342, 0.8182, 0.6383, 0.7727, 0.6383, 0.7727, 0.6383, 0.8182, 0.6383, 0.8182, 0.6383, 0.7727, 0.6383, 0.7727, 0.6383, 0.8182, 0.6383, 0.8182, 0.6383, 0.7727, 0.6383, 0.7727, 0.6383, 0.8182, 0.6383, 0.8182, 0.6383, 0.7727, 0.6383, 0.7727, 0.6383, 0.8182, 0.6383, 0.7273, 0.5342, 0.7727, 0.5342, 0.7727, 0.5342, 0.7273, 0.5342, 0.7273, 0.5342, 0.7727, 0.5342, 0.7727, 0.5342, 0.7273, 0.5342, 0.7273, 0.5342, 0.7727, 0.5342, 0.7727, 0.5342, 0.7273, 0.5342, 0.7273, 0.5342, 0.7727, 0.5342, 0.7727, 0.5342, 0.7273, 0.5342, 0.7727, 0.6383, 0.7273, 0.6383, 0.7273, 0.6383, 0.7727, 0.6383, 0.7727, 0.6383, 0.7273, 0.6383, 0.7273, 0.6383, 0.7727, 0.6383, 0.7727, 0.6383, 0.7273, 0.6383, 0.7273, 0.6383, 0.7727, 0.6383, 0.7727, 0.6383, 0.7273, 0.6383, 0.7273, 0.6383, 0.7727, 0.6383, 0.6818, 0.5342, 0.7273, 0.5342, 0.7273, 0.5342, 0.6818, 0.5342, 0.6818, 0.5342, 0.7273, 0.5342, 0.7273, 0.5342, 0.6818, 0.5342, 0.6818, 0.5342, 0.7273, 0.5342, 0.7273, 0.5342, 0.6818, 0.5342, 0.6818, 0.5342, 0.7273, 0.5342, 0.7273, 0.5342, 0.6818, 0.5342, 0.6364, 0.9792, 0.5909, 0.9792, 0.5909, 0.9792, 0.6364, 0.9792, 0.6364, 0.9792, 0.5909, 0.9792, 0.5909, 0.9792, 0.6364, 0.9792, 0.6364, 0.9792, 0.5909, 0.9792, 0.5909, 0.9792, 0.6364, 0.9792, 0.6364, 0.9792, 0.5909, 0.9792, 0.5909, 0.9792, 0.6364, 0.9792, 0.5909, 0.8125, 0.6364, 0.8125, 0.6364, 0.8125, 0.5909, 0.8125, 0.6818, 0.8125, 0.6818, 0.8125, 0.6818, 0.8125, 0.6818, 0.8125, 0.6818, 0.8125, 0.6818, 0.8125, 0.6818, 0.8125, 0.6818, 0.8125, 0.5909, 0.8125, 0.6364, 0.8125, 0.6364, 0.8125, 0.5909, 0.8125, 0.6818, 0.8125, 0.6818, 0.8125, 0.6818, 0.8125, 0.6818, 0.8125, 0.6818, 0.8125, 0.6818, 0.8125, 0.6818, 0.8125, 0.6818, 0.8125, 0.9091, 0.9792, 0.8636, 0.9792, 0.8636, 0.9792, 0.9091, 0.9792, 0.9091, 0.9792, 0.8636, 0.9792, 0.8636, 0.9792, 0.9091, 0.9792, 0.9091, 0.9792, 0.8636, 0.9792, 0.8636, 0.9792, 0.9091, 0.9792, 0.9091, 0.9792, 0.8636, 0.9792, 0.8636, 0.9792, 0.9091, 0.9792, 0.8636, 0.8125, 0.9091, 0.8125, 0.9091, 0.8125, 0.8636, 0.8125, 0.5909, 0.8125, 0.5909, 0.8125, 0.5909, 0.8125, 0.5909, 0.8125, 0.5909, 0.8125, 0.5909, 0.8125, 0.5909, 0.8125, 0.5909, 0.8125, 0.8636, 0.8125, 0.9091, 0.8125, 0.9091, 0.8125, 0.8636, 0.8125, 0.5909, 0.8125, 0.5909, 0.8125, 0.5909, 0.8125, 0.5909, 0.8125, 0.5909, 0.8125, 0.5909, 0.8125, 0.5909, 0.8125, 0.5909, 0.8125, 0.8636, 0.9792, 0.8182, 0.9792, 0.8182, 0.9792, 0.8636, 0.9792, 0.8636, 0.9792, 0.8182, 0.9792, 0.8182, 0.9792, 0.8636, 0.9792, 0.8636, 0.9792, 0.8182, 0.9792, 0.8182, 0.9792, 0.8636, 0.9792, 0.8636, 0.9792, 0.8182, 0.9792, 0.8182, 0.9792, 0.8636, 0.9792, 0.8182, 0.8125, 0.8636, 0.8125, 0.8636, 0.8125, 0.8182, 0.8125, 0.5909, 0.8125, 0.6364, 0.8125, 0.6364, 0.8125, 0.5909, 0.8125, 0.8182, 0.8125, 0.8636, 0.8125, 0.8636, 0.8125, 0.8182, 0.8125, 0.6364, 0.6383, 0.5909, 0.6383, 0.5909, 0.6383, 0.6364, 0.6383, 0.8182, 0.9792, 0.7727, 0.9792, 0.7727, 0.9792, 0.8182, 0.9792, 0.8182, 0.9792, 0.7727, 0.9792, 0.7727, 0.9792, 0.8182, 0.9792, 0.8182, 0.9792, 0.7727, 0.9792, 0.7727, 0.9792, 0.8182, 0.9792, 0.8182, 0.9792, 0.7727, 0.9792, 0.7727, 0.9792, 0.8182, 0.9792, 0.7727, 0.8125, 0.8182, 0.8125, 0.8182, 0.8125, 0.7727, 0.8125, 0.7727, 0.8125, 0.8182, 0.8125, 0.8182, 0.8125, 0.7727, 0.8125, 0.7727, 0.8125, 0.8182, 0.8125, 0.8182, 0.8125, 0.7727, 0.8125, 0.7727, 0.8125, 0.8182, 0.8125, 0.8182, 0.8125, 0.7727, 0.8125, 0.6364, 0.8125, 0.6818, 0.8125, 0.6818, 0.8125, 0.6364, 0.8125, 0.6364, 0.8125, 0.5909, 0.8125, 0.5909, 0.8125, 0.6364, 0.8125, 0.6364, 0.8125, 0.6818, 0.8125, 0.6818, 0.8125, 0.6364, 0.8125, 0.6818, 0.6383, 0.6818, 0.6383, 0.6818, 0.6383, 0.6818, 0.6383, 0.6818, 0.6383, 0.6818, 0.6383, 0.6818, 0.6383, 0.6818, 0.6383, 0.9091, 0.8125, 0.9091, 0.9792, 0.9091, 0.9792, 0.9091, 0.8125, 0.9091, 0.8125, 0.9091, 0.9792, 0.9091, 0.9792, 0.9091, 0.8125, 0.9091, 0.8125, 0.9091, 0.9792, 0.9091, 0.9792, 0.9091, 0.8125, 0.9091, 0.8125, 0.9091, 0.9792, 0.9091, 0.9792, 0.9091, 0.8125, 0.5909, 0.9792, 0.5909, 0.8125, 0.5909, 0.8125, 0.5909, 0.9792, 0.5909, 0.9792, 0.5909, 0.8125, 0.5909, 0.8125, 0.5909, 0.9792, 0.5909, 0.9792, 0.5909, 0.8125, 0.5909, 0.8125, 0.5909, 0.9792, 0.5909, 0.9792, 0.5909, 0.8125, 0.5909, 0.8125, 0.5909, 0.9792, 0.6818, 0.9792, 0.6364, 0.9792, 0.6364, 0.9792, 0.6818, 0.9792, 0.6818, 0.9792, 0.6364, 0.9792, 0.6364, 0.9792, 0.6818, 0.9792, 0.6818, 0.9792, 0.6364, 0.9792, 0.6364, 0.9792, 0.6818, 0.9792, 0.6818, 0.9792, 0.6364, 0.9792, 0.6364, 0.9792, 0.6818, 0.9792, 0.6818, 0.8125, 0.7273, 0.8125, 0.7273, 0.8125, 0.6818, 0.8125, 0.6818, 0.8125, 0.7273, 0.8125, 0.7273, 0.8125, 0.6818, 0.8125, 0.6818, 0.8125, 0.7273, 0.8125, 0.7273, 0.8125, 0.6818, 0.8125, 0.6818, 0.8125, 0.7273, 0.8125, 0.7273, 0.8125, 0.6818, 0.8125, 0.7273, 0.9792, 0.6818, 0.9792, 0.6818, 0.9792, 0.7273, 0.9792, 0.7273, 0.9792, 0.6818, 0.9792, 0.6818, 0.9792, 0.7273, 0.9792, 0.7273, 0.9792, 0.6818, 0.9792, 0.6818, 0.9792, 0.7273, 0.9792, 0.7273, 0.9792, 0.6818, 0.9792, 0.6818, 0.9792, 0.7273, 0.9792, 0.7273, 0.8125, 0.7727, 0.8125, 0.7727, 0.8125, 0.7273, 0.8125, 0.7273, 0.8125, 0.7727, 0.8125, 0.7727, 0.8125, 0.7273, 0.8125, 0.7273, 0.8125, 0.7727, 0.8125, 0.7727, 0.8125, 0.7273, 0.8125, 0.7273, 0.8125, 0.7727, 0.8125, 0.7727, 0.8125, 0.7273, 0.8125, 0.7727, 0.9792, 0.7273, 0.9792, 0.7273, 0.9792, 0.7727, 0.9792, 0.7727, 0.9792, 0.7273, 0.9792, 0.7273, 0.9792, 0.7727, 0.9792, 0.7727, 0.9792, 0.7273, 0.9792, 0.7273, 0.9792, 0.7727, 0.9792, 0.7727, 0.9792, 0.7273, 0.9792, 0.7273, 0.9792, 0.7727, 0.9792, 0.8182, 0.6383, 0.8636, 0.6383, 0.8636, 0.6383, 0.8182, 0.6383, 0.8182, 0.6383, 0.8636, 0.6383, 0.8636, 0.6383, 0.8182, 0.6383, 0.5909, 0.6383, 0.6364, 0.6383, 0.6364, 0.6383, 0.5909, 0.6383, 0.6364, 0.6383, 0.5909, 0.6383, 0.5909, 0.6383, 0.6364, 0.6383, 0.6818, 0.6383, 0.6364, 0.6383, 0.6364, 0.6383, 0.6818, 0.6383, 0.6818, 0.6383, 0.6364, 0.6383, 0.6364, 0.6383, 0.6818, 0.6383, 0.9091, 0.6383, 0.8636, 0.6383, 0.8636, 0.6383, 0.9091, 0.6383, 0.9091, 0.6383, 0.8636, 0.6383, 0.8636, 0.6383, 0.9091, 0.6383, 0.5909, 0.8125, 0.6364, 0.8125, 0.6364, 0.8125, 0.5909, 0.8125, 0.5909, 0.8125, 0.6364, 0.8125, 0.6364, 0.8125, 0.5909, 0.8125, 0.9091, 0.8125, 0.8636, 0.8125, 0.8636, 0.8125, 0.9091, 0.8125, 0.9091, 0.8125, 0.8636, 0.8125, 0.8636, 0.8125, 0.9091, 0.8125, 0.8182, 0.8125, 0.8636, 0.8125, 0.8636, 0.8125, 0.8182, 0.8125, 0.8182, 0.8125, 0.8636, 0.8125, 0.8636, 0.8125, 0.8182, 0.8125, 0.6818, 0.8125, 0.6364, 0.8125, 0.6364, 0.8125, 0.6818, 0.8125, 0.6818, 0.8125, 0.6364, 0.8125, 0.6364, 0.8125, 0.6818, 0.8125, 0.8636, 0.6383, 0.9091, 0.6383, 0.9091, 0.6383, 0.8636, 0.6383, 0.8636, 0.8125, 0.9091, 0.8125, 0.9091, 0.8125, 0.8636, 0.8125, 0.6364, 0.8125, 0.6818, 0.8125, 0.6818, 0.8125, 0.6364, 0.8125, 0.8182, 0.8125, 0.8182, 0.8125, 0.8182, 0.8125, 0.8182, 0.8125, 0.8182, 0.8125, 0.8182, 0.8125, 0.8182, 0.8125, 0.8182, 0.8125, 0.8182, 0.8125, 0.8182, 0.8125, 0.8182, 0.8125, 0.8182, 0.8125, 0.8182, 0.8125, 0.8182, 0.8125, 0.8182, 0.8125, 0.8182, 0.8125, 0.5909, 0.6383, 0.5909, 0.6383, 0.5909, 0.6383, 0.5909, 0.6383, 0.5909, 0.6383, 0.5909, 0.6383, 0.5909, 0.6383, 0.5909, 0.6383, 0.8636, 0.6383, 0.8182, 0.6383, 0.8182, 0.6383, 0.8636, 0.6383, 0.6364, 0.8125, 0.6818, 0.8125, 0.6818, 0.8125, 0.6364, 0.8125, 0.8636, 0.8125, 0.8182, 0.8125, 0.8182, 0.8125, 0.8636, 0.8125, 0.8636, 0.8125, 0.9091, 0.8125, 0.9091, 0.8125, 0.8636, 0.8125, 0.8182, 0.6383, 0.8182, 0.6383, 0.8182, 0.6383, 0.8182, 0.6383, 0.8182, 0.6383, 0.8182, 0.6383, 0.8182, 0.6383, 0.8182, 0.6383, 0.8636, 0.6383, 0.9091, 0.6383, 0.9091, 0.6383, 0.8636, 0.6383, 0.6818, 0.6383, 0.6364, 0.6383, 0.6364, 0.6383, 0.6818, 0.6383, 0.8636, 0.6383, 0.8182, 0.6383, 0.8182, 0.6383, 0.8636, 0.6383, 0.9091, 0.6383, 0.9091, 0.6383, 0.9091, 0.6383, 0.9091, 0.6383, 0.9091, 0.6383, 0.9091, 0.6383, 0.9091, 0.6383, 0.9091, 0.6383, 0.9091, 0.6383, 0.8636, 0.6383, 0.8636, 0.6383, 0.9091, 0.6383, 0.8182, 0.8125, 0.8636, 0.8125, 0.8636, 0.8125, 0.8182, 0.8125, 0.6818, 0.6383, 0.6364, 0.6383, 0.6364, 0.6383, 0.6818, 0.6383, 0.6364, 0.8125, 0.6818, 0.8125, 0.6818, 0.8125, 0.6364, 0.8125, 0.8636, 0.6383, 0.8182, 0.6383, 0.8182, 0.6383, 0.8636, 0.6383, 0.6364, 0.6383, 0.6818, 0.6383, 0.6818, 0.6383, 0.6364, 0.6383, 0.8636, 0.8125, 0.9091, 0.8125, 0.9091, 0.8125, 0.8636, 0.8125, 0.9091, 0.6383, 0.8636, 0.6383, 0.8636, 0.6383, 0.9091, 0.6383, 0.6818, 0.6383, 0.6818, 0.6383, 0.6818, 0.6383, 0.6818, 0.6383, 0.6818, 0.6383, 0.6818, 0.6383, 0.6818, 0.6383, 0.6818, 0.6383, 0.8182, 0.8125, 0.8636, 0.8125, 0.8636, 0.8125, 0.8182, 0.8125, 0.9091, 0.8125, 0.9091, 0.8125, 0.9091, 0.8125, 0.9091, 0.8125, 0.9091, 0.8125, 0.9091, 0.8125, 0.9091, 0.8125, 0.9091, 0.8125, 0.6364, 0.6383, 0.6818, 0.6383, 0.6818, 0.6383, 0.6364, 0.6383, 0.9091, 0.8125, 0.9091, 0.8125, 0.9091, 0.8125, 0.9091, 0.8125, 0.9091, 0.8125, 0.9091, 0.8125, 0.9091, 0.8125, 0.9091, 0.8125, 0.9091, 0.6383, 0.9091, 0.6383, 0.9091, 0.6383, 0.9091, 0.6383, 0.9091, 0.6383, 0.9091, 0.6383, 0.9091, 0.6383, 0.9091, 0.6383, 0.5909, 0.6383, 0.6364, 0.6383, 0.6364, 0.6383, 0.5909, 0.6383, 0.5909, 0.8125, 0.6364, 0.8125, 0.6364, 0.8125, 0.5909, 0.8125, 0.8636, 0.6383, 0.9091, 0.6383, 0.9091, 0.6383, 0.8637, 0.6383, 0.8637, 0.6383, 0.9091, 0.6383, 0.9091, 0.6383, 0.8636, 0.6383, 0.8636, 0.6383, 0.9091, 0.6383, 0.9091, 0.6383, 0.8637, 0.6383, 0.8637, 0.6383, 0.9091, 0.6383, 0.9091, 0.6383, 0.8636, 0.6383, 0.8636, 0.6383, 0.9091, 0.6383, 0.9091, 0.6383, 0.8637, 0.6383, 0.8637, 0.6383, 0.9091, 0.6383, 0.9091, 0.6383, 0.8636, 0.6383, 0.8636, 0.6383, 0.9091, 0.6383, 0.9091, 0.6383, 0.8637, 0.6383, 0.8637, 0.6383, 0.9091, 0.6383, 0.9091, 0.6383, 0.8636, 0.6383, 0.5909, 0.6383, 0.6364, 0.6383, 0.6363, 0.6383, 0.5909, 0.6383, 0.5909, 0.6383, 0.6363, 0.6383, 0.6364, 0.6383, 0.5909, 0.6383, 0.5909, 0.6383, 0.6364, 0.6383, 0.6363, 0.6383, 0.5909, 0.6383, 0.5909, 0.6383, 0.6363, 0.6383, 0.6364, 0.6383, 0.5909, 0.6383, 0.5909, 0.6383, 0.6364, 0.6383, 0.6363, 0.6383, 0.5909, 0.6383, 0.5909, 0.6383, 0.6363, 0.6383, 0.6364, 0.6383, 0.5909, 0.6383, 0.5909, 0.6383, 0.6364, 0.6383, 0.6363, 0.6383, 0.5909, 0.6383, 0.5909, 0.6383, 0.6363, 0.6383, 0.6364, 0.6383, 0.5909, 0.6383, 0.6364, 0.6383, 0.6818, 0.6383, 0.6818, 0.6383, 0.6363, 0.6383, 0.6363, 0.6383, 0.6818, 0.6383, 0.6818, 0.6383, 0.6364, 0.6383, 0.6364, 0.6383, 0.6818, 0.6383, 0.6818, 0.6383, 0.6363, 0.6383, 0.6363, 0.6383, 0.6818, 0.6383, 0.6818, 0.6383, 0.6364, 0.6383, 0.6364, 0.6383, 0.6818, 0.6383, 0.6818, 0.6383, 0.6363, 0.6383, 0.6363, 0.6383, 0.6818, 0.6383, 0.6818, 0.6383, 0.6364, 0.6383, 0.6364, 0.6383, 0.6818, 0.6383, 0.6818, 0.6383, 0.6363, 0.6383, 0.6363, 0.6383, 0.6818, 0.6383, 0.6818, 0.6383, 0.6364, 0.6383, 0.8182, 0.6383, 0.8636, 0.6383, 0.8637, 0.6383, 0.8182, 0.6383, 0.8182, 0.6383, 0.8637, 0.6383, 0.8636, 0.6383, 0.8182, 0.6383, 0.8182, 0.6383, 0.8636, 0.6383, 0.8637, 0.6383, 0.8182, 0.6383, 0.8182, 0.6383, 0.8637, 0.6383, 0.8636, 0.6383, 0.8182, 0.6383, 0.8182, 0.6383, 0.8636, 0.6383, 0.8637, 0.6383, 0.8182, 0.6383, 0.8182, 0.6383, 0.8637, 0.6383, 0.8636, 0.6383, 0.8182, 0.6383, 0.8182, 0.6383, 0.8636, 0.6383, 0.8637, 0.6383, 0.8182, 0.6383, 0.8182, 0.6383, 0.8637, 0.6383, 0.8636, 0.6383, 0.8182, 0.6383, 0.6364, 0.8125, 0.5909, 0.8125, 0.5909, 0.8125, 0.6363, 0.8125, 0.6363, 0.8125, 0.5909, 0.8125, 0.5909, 0.8125, 0.6364, 0.8125, 0.6364, 0.8125, 0.5909, 0.8125, 0.5909, 0.8125, 0.6363, 0.8125, 0.6363, 0.8125, 0.5909, 0.8125, 0.5909, 0.8125, 0.6364, 0.8125, 0.6364, 0.8125, 0.5909, 0.8125, 0.5909, 0.8125, 0.6363, 0.8125, 0.6363, 0.8125, 0.5909, 0.8125, 0.5909, 0.8125, 0.6364, 0.8125, 0.6364, 0.8125, 0.5909, 0.8125, 0.5909, 0.8125, 0.6363, 0.8125, 0.6363, 0.8125, 0.5909, 0.8125, 0.5909, 0.8125, 0.6364, 0.8125, 0.9091, 0.8125, 0.8636, 0.8125, 0.8637, 0.8125, 0.9091, 0.8125, 0.9091, 0.8125, 0.8637, 0.8125, 0.8636, 0.8125, 0.9091, 0.8125, 0.9091, 0.8125, 0.8636, 0.8125, 0.8637, 0.8125, 0.9091, 0.8125, 0.9091, 0.8125, 0.8637, 0.8125, 0.8636, 0.8125, 0.9091, 0.8125, 0.9091, 0.8125, 0.8636, 0.8125, 0.8637, 0.8125, 0.9091, 0.8125, 0.9091, 0.8125, 0.8637, 0.8125, 0.8636, 0.8125, 0.9091, 0.8125, 0.9091, 0.8125, 0.8636, 0.8125, 0.8637, 0.8125, 0.9091, 0.8125, 0.9091, 0.8125, 0.8637, 0.8125, 0.8636, 0.8125, 0.9091, 0.8125, 0.8636, 0.8125, 0.8182, 0.8125, 0.8182, 0.8125, 0.8637, 0.8125, 0.8637, 0.8125, 0.8182, 0.8125, 0.8182, 0.8125, 0.8636, 0.8125, 0.8636, 0.8125, 0.8182, 0.8125, 0.8182, 0.8125, 0.8637, 0.8125, 0.8637, 0.8125, 0.8182, 0.8125, 0.8182, 0.8125, 0.8636, 0.8125, 0.8636, 0.8125, 0.8182, 0.8125, 0.8182, 0.8125, 0.8637, 0.8125, 0.8637, 0.8125, 0.8182, 0.8125, 0.8182, 0.8125, 0.8636, 0.8125, 0.8636, 0.8125, 0.8182, 0.8125, 0.8182, 0.8125, 0.8637, 0.8125, 0.8637, 0.8125, 0.8182, 0.8125, 0.8182, 0.8125, 0.8636, 0.8125, 0.6818, 0.8125, 0.6364, 0.8125, 0.6363, 0.8125, 0.6818, 0.8125, 0.6818, 0.8125, 0.6363, 0.8125, 0.6364, 0.8125, 0.6818, 0.8125, 0.6818, 0.8125, 0.6364, 0.8125, 0.6363, 0.8125, 0.6818, 0.8125, 0.6818, 0.8125, 0.6363, 0.8125, 0.6364, 0.8125, 0.6818, 0.8125, 0.6818, 0.8125, 0.6364, 0.8125, 0.6363, 0.8125, 0.6818, 0.8125, 0.6818, 0.8125, 0.6363, 0.8125, 0.6364, 0.8125, 0.6818, 0.8125, 0.6818, 0.8125, 0.6364, 0.8125, 0.6363, 0.8125, 0.6818, 0.8125, 0.6818, 0.8125, 0.6363, 0.8125, 0.6364, 0.8125, 0.6818, 0.8125, 0.8636, 0.6383, 0.8182, 0.6383, 0.8182, 0.6383, 0.8636, 0.6383, 0.94, 9.993e-05, 0.9699, 0.008127, 0.9919, 0.03006, 0.9999, 0.06001, 0.9999, 0.44, 0.9919, 0.4699, 0.9699, 0.4919, 0.94, 0.4999, 0.56, 0.4999, 0.5301, 0.4919, 0.5081, 0.4699, 0.5001, 0.44, 0.5001, 0.06001, 0.5081, 0.03006, 0.5301, 0.008127, 0.56, 9.994e-05, 0.405, 0.5, 0.595, 0.5, 0.595, 0.75, 0.405, 0.75, 0.655, 0.5, 0.845, 0.5, 0.845, 0.75, 0.655, 0.75, 0.405, 0.0, 0.595, 0.0, 0.595, 0.25, 0.405, 0.25, 0.06001, 0.4999, 0.03006, 0.4919, 0.008127, 0.4699, 9.997e-05, 0.44, 9.997e-05, 0.06001, 0.008127, 0.03006, 0.03006, 0.008127, 0.06001, 9.996e-05, 0.44, 0.0001, 0.4699, 0.008127, 0.4919, 0.03006, 0.4999, 0.06001, 0.4999, 0.44, 0.4919, 0.4699, 0.4699, 0.4919, 0.44, 0.4999, 0.155, 0.5, 0.155, 0.75, 0.14, 0.75, 0.14, 0.5, 0.14, 0.5, 0.14, 0.75, 0.125, 0.75, 0.125, 0.5, 0.375, 0.25, 0.375, 0.0, 0.405, 0.0, 0.405, 0.25, 0.845, 0.75, 0.845, 0.5, 0.875, 0.5, 0.875, 0.75, 0.625, 0.0, 0.625, 0.25, 0.61, 0.25, 0.61, 0.0, 0.61, 0.0, 0.61, 0.25, 0.595, 0.25, 0.595, 0.0, 0.345, 0.75, 0.345, 0.5, 0.36, 0.5, 0.36, 0.75, 0.36, 0.75, 0.36, 0.5, 0.39, 0.5, 0.39, 0.75, 0.39, 0.75, 0.39, 0.5, 0.405, 0.5, 0.405, 0.75, 0.655, 0.5, 0.655, 0.75, 0.64, 0.75, 0.64, 0.5, 0.64, 0.5, 0.64, 0.75, 0.61, 0.75, 0.61, 0.5, 0.61, 0.5, 0.61, 0.75, 0.595, 0.75, 0.595, 0.5, 0.155, 0.5, 0.345, 0.5, 0.345, 0.75, 0.155, 0.75])
me_cylinder.materials.append(mat_torniquete)
me_cylinder.materials.append(mat_vidrio)
me_cylinder.update()

# ---- objects
ob_base_torniquete = bpy.data.objects.new('Base torniquete', me_cube)
ob_puerta = bpy.data.objects.new('Puerta', me_cylinder)

# ---- transforms, parenting, visibility, modifiers, constraints
ob_base_torniquete.location = (0.0, 0.0, 0.0)
ob_base_torniquete.lock_rotations_4d = False
ob_base_torniquete.empty_display_type = 'ARROWS'
ob_base_torniquete.lineart.crease_threshold = 0.0
_m = ob_base_torniquete.modifiers.new('Auto Smooth', 'NODES')
_m.node_group = ng_auto_smooth
_gi = [s.identifier for s in ng_auto_smooth.interface.items_tree if s.item_type == 'SOCKET' and s.in_out == 'INPUT']
_m[_gi[1]] = 0.5236  # Angle
ob_puerta.location = (0.0, 0.0, 0.0)
_m = ob_puerta.modifiers.new('Auto Smooth', 'NODES')
_m.node_group = ng_auto_smooth
_gi = [s.identifier for s in ng_auto_smooth.interface.items_tree if s.item_type == 'SOCKET' and s.in_out == 'INPUT']
_m[_gi[1]] = 0.5236  # Angle

# ---- collection membership
col_collection.objects.link(ob_base_torniquete)
col_collection.objects.link(ob_puerta)

# ---- scene / render settings (as saved in the file)
scene.frame_start = 1; scene.frame_end = 250; scene.frame_set(166)
scene.render.engine = 'BLENDER_EEVEE_NEXT'
scene.cycles.sampling_pattern = 'TABULATED_SOBOL'
bpy.context.view_layer.update()

# ---- added for rendering (the .blend has no active camera and no usable light): camera, sun
cam_auto = bpy.data.cameras.new('AutoCamera')
cam_auto.lens = 50.0
cam_auto.sensor_width = 36.0
cam_auto.clip_end = 1000.0
ob_auto_camera = bpy.data.objects.new('AutoCamera', cam_auto)
scene.collection.objects.link(ob_auto_camera)
ob_auto_camera.location = (35.0398, -31.7134, 30.5031)
ob_auto_camera.rotation_euler = (1.09748, -7.21219e-08, 0.694738)
scene.camera = ob_auto_camera
light_auto_sun = bpy.data.lights.new('AutoSun', 'SUN')
light_auto_sun.energy = 3.0
light_auto_sun.angle = 0.0523599
ob_auto_sun = bpy.data.objects.new('AutoSun', light_auto_sun)
scene.collection.objects.link(ob_auto_sun)
ob_auto_sun.rotation_euler = (0.872665, 0.174533, 0.523599)
bpy.context.view_layer.update()
